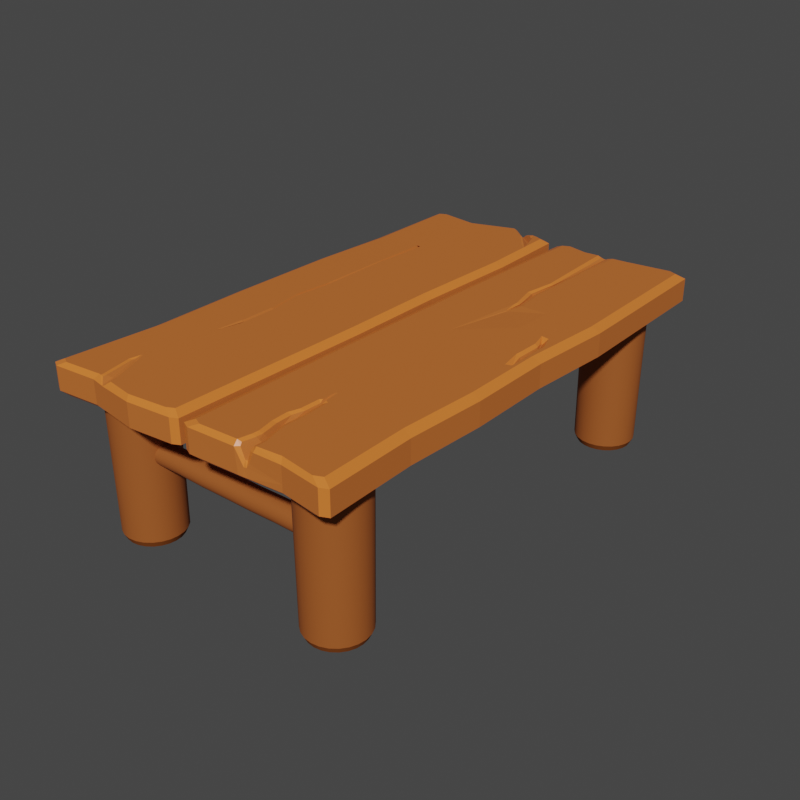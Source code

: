 # Source: smallTable.blend  (saved by Blender 4.2.66; exported with 4.5.12 LTS)
import bpy
from mathutils import Matrix  # noqa: F401  (used for matrix-valued properties, if any)

bpy.ops.wm.read_factory_settings(use_empty=True)
scene = bpy.context.scene
scene.name = 'Scene'

# ---- collections
col_draft = bpy.data.collections.new('Draft'); scene.collection.children.link(col_draft)
col_x = bpy.data.collections.new('Столешница'); col_draft.children.link(col_x)
col_x_1 = bpy.data.collections.new('Ножки'); col_draft.children.link(col_x_1)
col_x_2 = bpy.data.collections.new('Таблички'); col_draft.children.link(col_x_2)
col_1 = bpy.data.collections.new('Табличка 1'); col_x_2.children.link(col_1)
col_2 = bpy.data.collections.new('Табличка 2'); col_x_2.children.link(col_2)
col_x_3 = bpy.data.collections.new('Цветы'); col_draft.children.link(col_x_3)
col_1_1 = bpy.data.collections.new('Тюльпан 1'); col_x_3.children.link(col_1_1)
col_x_4 = bpy.data.collections.new('Тюльпаны'); col_1_1.children.link(col_x_4)
col_x_5 = bpy.data.collections.new('Трава'); col_1_1.children.link(col_x_5)
col_2_1 = bpy.data.collections.new('Тюльпан 2'); col_x_3.children.link(col_2_1)
col_x_6 = bpy.data.collections.new('Тюльпан Ж'); col_2_1.children.link(col_x_6)
col_2_2 = bpy.data.collections.new('Трава 2'); col_2_1.children.link(col_2_2)
col_1_2 = bpy.data.collections.new('Цветы 1'); col_x_3.children.link(col_1_2)
col_x_7 = bpy.data.collections.new('Цветы Г'); col_1_2.children.link(col_x_7)
col_x_8 = bpy.data.collections.new('Трава Г'); col_1_2.children.link(col_x_8)
col_x_9 = bpy.data.collections.new('Вёдра'); col_draft.children.link(col_x_9)
col_1_3 = bpy.data.collections.new('Ведро 1'); col_x_9.children.link(col_1_3)
col_2_3 = bpy.data.collections.new('Ведро 2'); col_x_9.children.link(col_2_3)
col_3 = bpy.data.collections.new('Ведро 3'); col_x_9.children.link(col_3)

# ---- materials (node trees are filled in below, after node groups)
mat_x = bpy.data.materials.new('Столещница')
mat_x_1 = bpy.data.materials.new('Фаска Столешница')
mat_x_2 = bpy.data.materials.new('Ножки')
mat_material = bpy.data.materials.new('Material')

# ---- node groups
ng_auto_smooth = bpy.data.node_groups.new('Auto Smooth', 'GeometryNodeTree')
_s = ng_auto_smooth.interface.new_socket(name='Geometry', in_out='OUTPUT', socket_type='NodeSocketGeometry')
_s = ng_auto_smooth.interface.new_socket(name='Geometry', in_out='INPUT', socket_type='NodeSocketGeometry')
_s = ng_auto_smooth.interface.new_socket(name='Angle', in_out='INPUT', socket_type='NodeSocketFloat')
_s.subtype = 'ANGLE'
_s.min_value = 0.0
_s.max_value = 3.142
ng_auto_smooth.is_modifier = True
_N = ng_auto_smooth.nodes; _L = ng_auto_smooth.links
n0 = _N.new('NodeGroupOutput'); n0.name = 'Group Output'; n0.location = (480, -100)
n1 = _N.new('NodeGroupInput'); n1.name = 'Group Input'; n1.location = (-420, -300)
n2 = _N.new('NodeGroupInput'); n2.name = 'Group Input.001'; n2.location = (-60, -100)
n3 = _N.new('GeometryNodeSetShadeSmooth'); n3.name = 'Set Shade Smooth'; n3.location = (120, -100)
n3.domain = 'EDGE'
n4 = _N.new('GeometryNodeSetShadeSmooth'); n4.name = 'Set Shade Smooth.001'; n4.location = (300, -100)
n5 = _N.new('GeometryNodeInputMeshEdgeAngle'); n5.name = 'Edge Angle'; n5.location = (-420, -220)
n6 = _N.new('GeometryNodeInputEdgeSmooth'); n6.name = 'Is Edge Smooth'; n6.location = (-60, -160)
n7 = _N.new('GeometryNodeInputShadeSmooth'); n7.name = 'Is Face Smooth'; n7.location = (-240, -340)
n8 = _N.new('FunctionNodeBooleanMath'); n8.name = 'Boolean Math'; n8.location = (-60, -220)
n9 = _N.new('FunctionNodeCompare'); n9.name = 'Compare'; n9.location = (-240, -180)
n9.operation = 'LESS_EQUAL'
_L.new(n5.outputs[0], n9.inputs[0])
_L.new(n4.outputs[0], n0.inputs[0])
_L.new(n1.outputs[1], n9.inputs[1])
_L.new(n9.outputs[0], n8.inputs[0])
_L.new(n7.outputs[0], n8.inputs[1])
_L.new(n2.outputs[0], n3.inputs[0])
_L.new(n6.outputs[0], n3.inputs[1])
_L.new(n3.outputs[0], n4.inputs[0])
_L.new(n8.outputs[0], n3.inputs[2])
n0.is_active_output = True

# ---- material node trees
mat_x.use_nodes = True; mat_x.node_tree.nodes.clear()
_N = mat_x.node_tree.nodes; _L = mat_x.node_tree.links
n0 = _N.new('ShaderNodeBsdfPrincipled'); n0.name = 'Principled BSDF'; n0.location = (10, 300)
n0.distribution = 'GGX'
n0.subsurface_method = 'BURLEY'
n0.inputs[0].default_value = (0.5583, 0.1441, 0.02519, 1.0)
n0.inputs[2].default_value = 0.8034
n0.inputs[3].default_value = 1.45
n0.inputs[13].default_value = 0.406
n0.inputs[27].default_value = (0.0, 0.0, 0.0, 1.0)
n0.inputs[28].default_value = 1.0
n1 = _N.new('ShaderNodeOutputMaterial'); n1.name = 'Material Output'; n1.location = (300, 300)
_L.new(n0.outputs[0], n1.inputs[0])
n1.is_active_output = True
mat_x_1.use_nodes = True; mat_x_1.node_tree.nodes.clear()
_N = mat_x_1.node_tree.nodes; _L = mat_x_1.node_tree.links
n0 = _N.new('ShaderNodeBsdfPrincipled'); n0.name = 'Principled BSDF'; n0.location = (10, 300)
n0.distribution = 'GGX'
n0.subsurface_method = 'BURLEY'
n0.inputs[0].default_value = (0.7743, 0.1966, 0.03293, 1.0)
n0.inputs[2].default_value = 0.3718
n0.inputs[3].default_value = 1.45
n0.inputs[13].default_value = 0.6197
n0.inputs[27].default_value = (0.0, 0.0, 0.0, 1.0)
n0.inputs[28].default_value = 1.0
n1 = _N.new('ShaderNodeOutputMaterial'); n1.name = 'Material Output'; n1.location = (300, 300)
_L.new(n0.outputs[0], n1.inputs[0])
n1.is_active_output = True
mat_x_2.use_nodes = True; mat_x_2.node_tree.nodes.clear()
_N = mat_x_2.node_tree.nodes; _L = mat_x_2.node_tree.links
n0 = _N.new('ShaderNodeBsdfPrincipled'); n0.name = 'Principled BSDF'; n0.location = (10, 300)
n0.distribution = 'GGX'
n0.subsurface_method = 'BURLEY'
n0.inputs[0].default_value = (0.3419, 0.09084, 0.01681, 1.0)
n0.inputs[2].default_value = 0.8077
n0.inputs[3].default_value = 1.45
n0.inputs[13].default_value = 0.3333
n0.inputs[27].default_value = (0.0, 0.0, 0.0, 1.0)
n0.inputs[28].default_value = 1.0
n1 = _N.new('ShaderNodeOutputMaterial'); n1.name = 'Material Output'; n1.location = (300, 300)
_L.new(n0.outputs[0], n1.inputs[0])
n1.is_active_output = True
mat_material.use_nodes = True; mat_material.node_tree.nodes.clear()
_N = mat_material.node_tree.nodes; _L = mat_material.node_tree.links
n0 = _N.new('ShaderNodeBsdfPrincipled'); n0.name = 'Principled BSDF'; n0.location = (10, 300)
n0.distribution = 'GGX'
n0.subsurface_method = 'RANDOM_WALK_SKIN'
n0.inputs[0].default_value = (0.2202, 0.06037, 0.01199, 1.0)
n0.inputs[2].default_value = 1.0
n0.inputs[3].default_value = 1.45
n0.inputs[13].default_value = 0.07692
n0.inputs[27].default_value = (0.0, 0.0, 0.0, 1.0)
n0.inputs[28].default_value = 1.0
n1 = _N.new('ShaderNodeOutputMaterial'); n1.name = 'Material Output'; n1.location = (300, 300)
_L.new(n0.outputs[0], n1.inputs[0])
n1.is_active_output = True

# ---- world
world_world = bpy.data.worlds.new('World'); scene.world = world_world
world_world.use_nodes = True; world_world.node_tree.nodes.clear()
_N = world_world.node_tree.nodes; _L = world_world.node_tree.links
n0 = _N.new('ShaderNodeOutputWorld'); n0.name = 'World Output'; n0.location = (300, 300)
n1 = _N.new('ShaderNodeBackground'); n1.name = 'Background'; n1.location = (10, 300)
n1.inputs[0].default_value = (0.05088, 0.05088, 0.05088, 1.0)
_L.new(n1.outputs[0], n0.inputs[0])
n0.is_active_output = True
world_world.color = (0.05088, 0.05088, 0.05088)
world_world.use_sun_shadow = False
world_world.sun_shadow_jitter_overblur = 0.0

# ---- meshes
me_cube_004 = bpy.data.meshes.new('Cube.004')
me_cube_004.from_pydata([(0.118, 1.26, -0.07499), (-0.118, 1.19, -0.07499), (-0.1322, 1.212, -0.05499), (0.1322, 1.281, -0.05499), (-0.118, 1.19, 0.07499), (0.118, 1.26, 0.07499), (-0.1322, 1.212, 0.05499), (-0.118, -1.202, -0.07499), (0.118, -1.239, -0.07499), (0.1322, -1.26, -0.05499), (-0.1322, -1.223, -0.05499), (0.118, -1.239, 0.07499), (-0.118, -1.202, 0.07499), (-0.1322, -1.223, 0.05499), (0.1322, -1.26, 0.05499), (-0.3478, 0.746, -0.07523), (-0.3615, 0.3054, -0.07502), (-0.3496, -0.244, -0.07499), (-0.3254, -0.7319, -0.07499), (-0.3681, -0.7446, -0.05499), (-0.3924, -0.2482, -0.05499), (-0.4042, 0.3102, -0.0548), (-0.3905, 0.7548, -0.05343), (-0.3254, -0.7319, 0.07499), (-0.3496, -0.244, 0.07499), (-0.3615, 0.3019, 0.07468), (-0.3478, 0.718, 0.07241), (-0.3905, 0.7343, 0.05484), (-0.4042, 0.3077, 0.05497), (-0.3924, -0.2482, 0.05499), (-0.3681, -0.7446, 0.05499), (0.3539, -0.7319, -0.07499), (0.3539, -0.244, -0.07499), (0.3432, 0.244, -0.07499), (0.3517, 0.7796, -0.07499), (0.3944, 0.7932, -0.05499), (0.3859, 0.2482, -0.05499), (0.3966, -0.2482, -0.05499), (0.3966, -0.7446, -0.05499), (0.3517, 0.7796, 0.07499), (0.3432, 0.244, 0.07499), (0.3539, -0.244, 0.07499), (0.3539, -0.7319, 0.07499), (0.3966, -0.7446, 0.05499), (0.3966, -0.2482, 0.05499), (0.3859, 0.2482, 0.05499), (0.3944, 0.7932, 0.05499), (-0.118, 0.7319, -0.07499), (-0.118, 0.244, -0.07499), (-0.118, -0.244, -0.07499), (-0.118, -0.7319, -0.07499), (0.118, 0.7319, -0.07499), (0.118, 0.244, -0.07499), (0.118, -0.244, -0.07499), (0.118, -0.7319, -0.07499), (0.118, 0.7319, 0.07499), (0.118, 0.244, 0.07499), (0.118, -0.244, 0.07499), (0.118, -0.7319, 0.07499), (-0.118, 0.7319, 0.07499), (-0.118, 0.244, 0.07499), (-0.118, -0.244, 0.07499), (-0.118, -0.7319, 0.07499), (-0.318, -1.22, -0.07499), (-0.3529, -1.202, -0.07499), (-0.3608, -1.241, -0.05499), (-0.3956, -1.223, -0.05499), (-0.3529, -1.202, 0.07499), (-0.318, -1.22, 0.07499), (-0.3956, -1.223, 0.05499), (-0.3608, -1.241, 0.05499), (-0.362, 1.209, -0.075), (-0.326, 1.225, -0.07499), (-0.4048, 1.23, -0.05494), (-0.369, 1.247, -0.05499), (-0.326, 1.225, 0.07499), (-0.3621, 1.209, 0.0749), (-0.369, 1.247, 0.05499), (-0.4048, 1.23, 0.05499), (0.3539, -1.202, -0.07499), (0.3176, -1.219, -0.07499), (0.3966, -1.223, -0.05499), (0.3605, -1.24, -0.05499), (0.3176, -1.219, 0.07499), (0.3539, -1.202, 0.07499), (0.3605, -1.24, 0.05499), (0.3966, -1.223, 0.05499), (0.2942, 1.223, -0.07499), (0.3312, 1.206, -0.07499), (0.3372, 1.244, -0.05499), (0.3739, 1.227, -0.05499), (0.3312, 1.206, 0.07499), (0.2942, 1.223, 0.07499), (0.3739, 1.227, 0.05499), (0.3372, 1.244, 0.05499), (0.3342, 1.067, 0.07195), (0.2775, 1.176, 0.04871), (0.1819, 1.265, 0.0369), (0.1723, 1.259, 0.03652), (0.2694, 1.171, 0.04839), (0.3283, 1.064, 0.07171), (0.131, 1.28, 0.05509), (-0.07723, -1.17, 0.05822), (-0.06607, -1.168, 0.05822), (-0.1311, -1.03, 0.06872), (-0.1208, -1.028, 0.06872), (-0.1132, 0.8236, 0.0554), (-0.104, 0.8236, 0.0554), (-0.1111, 0.45, 0.07228), (-0.1018, 0.07647, 0.0695), (-0.07932, -0.2971, 0.06158), (-0.06962, -0.2971, 0.06158), (-0.09225, 0.07647, 0.0695), (-0.1041, 0.45, 0.07228), (-0.07086, -0.4865, 0.05939), (-0.06464, -0.4865, 0.05939), (-0.1174, -0.1103, 0.06618), (-0.1078, -0.1103, 0.06618), (-0.1124, 0.438, 0.07499), (-0.118, 0.7061, 0.07499), (-0.112, 0.4447, 0.07499), (-0.09205, 0.6851, 0.07499), (-0.09448, 0.7268, 0.07499), (-0.1025, 0.4311, 0.07499), (-0.1021, 0.438, 0.07499), (-0.118, 0.7268, 0.07499), (-0.1084, 0.244, 0.07499), (-0.09605, 0.244, 0.07499), (-0.1048, 0.07363, 0.07499), (-0.1042, 0.06046, 0.07499), (-0.118, -0.09836, 0.07499), (-0.08972, 0.05367, 0.07499), (-0.08975, 0.06046, 0.07499), (-0.1025, -0.1291, 0.07499), (-0.1024, -0.1396, 0.07499), (-0.118, -0.1387, 0.07499), (-0.09823, -0.244, 0.07499), (-0.08129, -0.244, 0.07499), (-0.08617, -0.6291, 0.07499), (-0.09179, -0.6291, 0.07499), (-0.08778, -0.3154, 0.07499), (-0.08768, -0.3002, 0.07499), (-0.06213, -0.514, 0.07499), (-0.06215, -0.4964, 0.07499), (-0.06679, -0.3307, 0.07499), (-0.08519, -0.4964, 0.07499), (-0.08176, -0.4791, 0.07499), (-0.06681, -0.3153, 0.07499), (-0.1184, 0.7268, 0.07499), (-0.1198, -0.1291, 0.07499), (-0.1197, -0.1187, 0.07499), (-0.1438, -1.044, 0.07499), (-0.1332, -1.035, 0.07091), (-0.1349, -0.9887, 0.07499), (-0.1324, -1.016, 0.07088), (-0.1224, -1.012, 0.07117), (-0.1249, -0.9869, 0.07499), (-0.1064, -1.204, 0.07499), (-0.02364, -1.217, 0.07499), (-0.1158, -1.032, 0.07116), (-0.1085, -1.02, 0.07499), (-0.1065, -1.196, 0.07499), (-0.09502, -1.189, 0.07128), (-0.03514, -1.177, 0.07499), (-0.04631, -1.18, 0.07079), (-0.06779, -1.227, 0.05196), (-0.06692, -1.232, 0.05138), (-0.05718, -1.234, 0.05106), (-0.05787, -1.228, 0.05161), (-0.1064, -1.204, 0.07499), (-0.09483, -1.203, 0.07128), (-0.03654, -1.214, 0.07087), (-0.02415, -1.217, 0.07481), (0.3342, 1.067, 0.07195), (0.3387, 1.05, 0.07499), (0.3379, 1.066, 0.07499), (0.336, 1.066, 0.07499), (0.1249, 1.271, 0.06428), (0.1322, 1.281, 0.05389), (0.1237, 1.279, 0.05499), (0.131, 1.281, 0.05499), (0.1322, 1.281, 0.04494), (0.1282, 1.259, 0.07406), (0.1436, 1.256, 0.06924), (0.2483, 1.228, 0.06853), (0.2648, 1.229, 0.07499), (0.1398, 1.264, 0.06331), (0.1265, 1.263, 0.07132), (0.1633, 1.275, 0.02475), (0.1683, 1.268, 0.03442), (0.1815, 1.272, 0.02795), (0.1816, 1.265, 0.03676), (0.2077, 1.267, 0.05463), (0.1969, 1.264, 0.04942), (0.1821, 1.265, 0.03747), (0.1869, 1.271, 0.03529), (0.333, 1.045, 0.07499), (0.3281, 1.064, 0.07159), (0.3163, 1.062, 0.075), (0.3295, 1.063, 0.07112), (0.3337, 1.073, 0.07499), (0.3342, 1.067, 0.07195), (0.2124, 1.188, 0.07434), (0.2313, 1.182, 0.07125), (0.2809, 1.212, 0.07499), (0.2753, 1.2, 0.06851)], [(178, 101)], [(66, 69, 30, 19), (82, 85, 14, 9), (71, 15, 22, 73), (74, 77, 6, 2), (90, 93, 46, 35), (63, 7, 10, 65), (75, 4, 6, 77), (1, 47, 15, 71, 72), (200, 176, 175, 91, 92, 185, 204), (88, 34, 51, 0, 87), (83, 11, 14, 85), (54, 31, 79, 80, 8), (38, 43, 86, 81), (18, 64, 66, 19), (50, 54, 8, 7), (87, 0, 3, 89), (168, 171, 164, 103), (159, 105, 103, 164), (10, 13, 70, 65), (7, 8, 9, 10), (79, 31, 38, 81), (185, 92, 94, 192), (34, 88, 90, 35), (0, 1, 2, 3), (26, 59, 4, 75, 76), (180, 178, 186, 98, 189), (42, 84, 86, 43), (168, 103, 102, 165), (84, 42, 58, 11, 83), (162, 170, 165, 102), (5, 4, 59, 55), (119, 60, 126, 118, 120), (127, 56, 55, 59, 125, 122, 121, 124, 123), (126, 60, 130, 129, 128), (135, 61, 136), (137, 57, 56, 127, 132, 131, 133, 134), (136, 61, 62, 58, 57, 137, 147, 144, 143, 142, 138, 139, 145, 146, 140, 141), (194, 97, 96, 205, 184, 193), (192, 94, 89, 3, 181, 188, 190, 195), (39, 55, 56, 40), (40, 56, 57, 41), (41, 57, 58, 42), (1, 0, 51, 47), (47, 51, 52, 48), (48, 52, 53, 49), (49, 53, 54, 50), (22, 27, 78, 73), (15, 47, 48, 16), (16, 48, 49, 17), (17, 49, 50, 18), (183, 203, 99, 98, 186), (51, 34, 33, 52), (52, 33, 32, 53), (53, 32, 31, 54), (39, 40, 45, 46), (40, 41, 44, 45), (41, 42, 43, 44), (8, 80, 82, 9), (31, 32, 37, 38), (32, 33, 36, 37), (33, 34, 35, 36), (12, 68, 70, 13), (23, 24, 29, 30), (24, 25, 28, 29), (25, 26, 27, 28), (1, 72, 74, 2), (15, 16, 21, 22), (16, 17, 20, 21), (17, 18, 19, 20), (67, 23, 30, 69), (19, 30, 29, 20), (20, 29, 28, 21), (21, 28, 27, 22), (26, 76, 78, 27), (125, 59, 26, 25, 60, 119, 148), (25, 24, 61, 135, 149, 150, 130, 60), (61, 24, 23, 62), (6, 4, 5, 177, 179), (173, 95, 100, 197), (35, 46, 45, 36), (36, 45, 44, 37), (37, 44, 43, 38), (74, 72, 71, 73), (63, 65, 66, 64), (70, 68, 67, 69), (75, 77, 78, 76), (90, 88, 87, 89), (91, 93, 94, 92), (82, 80, 79, 81), (83, 85, 86, 84), (65, 70, 69, 66), (77, 74, 73, 78), (81, 86, 85, 82), (93, 90, 89, 94), (7, 63, 64, 18, 50), (202, 182, 5, 55, 39, 174, 196, 198), (177, 5, 187), (194, 191, 97), (39, 46, 93, 91, 175, 174), (99, 100, 95, 96), (98, 99, 96, 97), (199, 100, 99, 203), (205, 96, 95, 201), (187, 5, 182), (100, 199, 197), (98, 97, 191, 189), (163, 158, 11, 58, 62, 160), (169, 170, 162, 161, 157), (104, 102, 103, 105), (167, 14, 11, 158, 172), (104, 105, 155, 156, 153, 154), (152, 104, 154), (166, 13, 10, 9, 14, 167), (155, 105, 159), (120, 118, 108, 106, 148, 119), (148, 106, 107, 122, 125), (143, 115, 138, 142), (114, 139, 138, 115), (106, 108, 113, 107), (108, 109, 112, 113), (116, 110, 111, 117), (122, 107, 113, 124, 121), (124, 113, 112, 132, 127, 123), (133, 117, 111, 147, 137, 134), (114, 110, 140, 146, 145), (150, 149, 116, 109, 129, 130), (128, 129, 109, 108, 118, 126), (114, 145, 139), (110, 114, 115, 111), (147, 111, 115, 143, 144), (141, 140, 110, 116, 149, 135, 136), (132, 112, 117, 133, 131), (109, 116, 117, 112), (162, 102, 104, 152), (155, 159, 160, 156), (151, 161, 162, 152), (159, 164, 163, 160), (158, 163, 164, 171, 172), (152, 154, 153, 151), (12, 157, 161, 151, 153, 156, 160, 62, 23, 67, 68), (167, 168, 165, 166), (165, 170, 169, 166), (167, 172, 171, 168), (12, 13, 166, 169, 157), (179, 178, 180, 181, 3, 2, 6), (173, 174, 175, 176), (177, 178, 179), (185, 192, 193, 184), (180, 189, 188, 181), (191, 194, 195, 190), (183, 186, 187, 182), (192, 195, 194, 193), (173, 197, 196, 174), (199, 203, 202, 198), (189, 191, 190, 188), (197, 199, 198, 196), (200, 204, 205, 201), (184, 205, 204, 185), (182, 202, 203, 183), (177, 187, 186, 178), (200, 201, 95, 173, 176)])
me_cube_004.polygons.foreach_set('material_index', [0, 0, 1, 0, 0, 1, 1, 0, 0, 0, 1, 0, 0, 1, 0, 1, 0, 0, 0, 1, 1, 1, 1, 1, 0, 0, 1, 0, 0, 0, 0, 0, 0, 0, 0, 0, 0, 0, 0, 0, 0, 0, 0, 0, 0, 0, 0, 0, 0, 0, 0, 0, 0, 0, 1, 1, 1, 1, 1, 1, 1, 1, 1, 1, 1, 1, 1, 1, 1, 1, 0, 0, 0, 1, 0, 0, 0, 1, 0, 0, 0, 0, 1, 1, 1, 1, 1, 1, 1, 1, 1, 1, 1, 1, 0, 0, 1, 0, 1, 0, 0, 0, 0, 1, 0, 0, 0, 1, 0, 1, 0, 0, 0, 0, 0, 0, 0, 0, 0, 0, 0, 0, 0, 0, 0, 0, 0, 0, 0, 0, 0, 0, 0, 0, 1, 1, 1, 1, 1, 0, 1, 1, 1, 1, 0, 1, 1, 1, 1, 1, 1, 1, 1, 1, 1, 1, 1, 1, 1, 1, 0])
_uv = me_cube_004.uv_layers.new(name='UVMap')
_uv.uv.foreach_set('vector', [0.4083, 0.001801, 0.5917, 0.001801, 0.5917, 0.05, 0.4083, 0.05, 0.4083, 0.7614, 0.5917, 0.7614, 0.5917, 0.8333, 0.4083, 0.8333, 0.1385, 0.504, 0.1385, 0.5513, 0.125, 0.55, 0.125, 0.5018, 0.4083, 0.2611, 0.5917, 0.2611, 0.5917, 0.3333, 0.4083, 0.3333, 0.4083, 0.5018, 0.5917, 0.5018, 0.5917, 0.5451, 0.4083, 0.5451, 0.1498, 0.7479, 0.2128, 0.7479, 0.2083, 0.75, 0.1363, 0.75, 0.8504, 0.5021, 0.7872, 0.5021, 0.7917, 0.5, 0.8639, 0.5, 0.2128, 0.5021, 0.2128, 0.5513, 0.1385, 0.5513, 0.1385, 0.504, 0.1496, 0.5021, 0.6393, 0.5174, 0.6389, 0.5178, 0.6385, 0.5174, 0.6385, 0.5039, 0.6511, 0.5021, 0.6614, 0.5021, 0.6539, 0.5045, 0.3615, 0.5039, 0.3615, 0.5465, 0.2872, 0.5513, 0.2872, 0.5021, 0.3489, 0.5021, 0.6499, 0.7479, 0.7128, 0.7479, 0.7083, 0.75, 0.6364, 0.75, 0.2872, 0.6987, 0.3615, 0.6987, 0.3615, 0.7461, 0.3501, 0.7479, 0.2872, 0.7479, 0.4083, 0.7, 0.5917, 0.7, 0.5917, 0.7482, 0.4083, 0.7482, 0.1385, 0.6987, 0.1385, 0.7461, 0.125, 0.7482, 0.125, 0.7, 0.2128, 0.6987, 0.2872, 0.6987, 0.2872, 0.7479, 0.2128, 0.7479, 0.3489, 0.5021, 0.2872, 0.5021, 0.2917, 0.5, 0.3626, 0.5, 0.3811, 0.6978, 0.3937, 0.6932, 0.3887, 0.6875, 0.375, 0.6875, 0.3778, 0.6562, 0.375, 0.6562, 0.375, 0.6875, 0.3887, 0.6875, 0.4083, 0.9167, 0.5917, 0.9167, 0.5917, 0.9887, 0.4083, 0.9887, 0.2128, 0.7479, 0.2872, 0.7479, 0.2917, 0.75, 0.2083, 0.75, 0.3615, 0.7461, 0.3615, 0.6987, 0.4083, 0.7, 0.4083, 0.7482, 0.6614, 0.5021, 0.6511, 0.5021, 0.6374, 0.5, 0.6821, 0.5, 0.3615, 0.5465, 0.3615, 0.5039, 0.4083, 0.5018, 0.4083, 0.5451, 0.2872, 0.5021, 0.2128, 0.5021, 0.2083, 0.5, 0.2917, 0.5, 0.8615, 0.5513, 0.7872, 0.5513, 0.7872, 0.5021, 0.8504, 0.5021, 0.8615, 0.5039, 0.4094, 0.6951, 0.4055, 0.6974, 0.4044, 0.6875, 0.375, 0.6875, 0.375, 0.6924, 0.6385, 0.6987, 0.6385, 0.7461, 0.5917, 0.7482, 0.5917, 0.7, 0.375, 0.699, 0.375, 0.6875, 0.125, 0.6875, 0.125, 0.6984, 0.6385, 0.7461, 0.6385, 0.6987, 0.7128, 0.6987, 0.7128, 0.7479, 0.6499, 0.7479, 0.3893, 0.0625, 0.3907, 0.06018, 0.375, 0.05158, 0.375, 0.0625, 0.7128, 0.5021, 0.7872, 0.5021, 0.7872, 0.5513, 0.7128, 0.5513, 0.7872, 0.5539, 0.7872, 0.6004, 0.7842, 0.6004, 0.7854, 0.5809, 0.7853, 0.5802, 0.7803, 0.6004, 0.7128, 0.6004, 0.7128, 0.5513, 0.7872, 0.5513, 0.7872, 0.5518, 0.7798, 0.5518, 0.779, 0.556, 0.7822, 0.5809, 0.7823, 0.5816, 0.7842, 0.6004, 0.7872, 0.6004, 0.7872, 0.6349, 0.7828, 0.6189, 0.783, 0.6176, 0.7872, 0.639, 0.7872, 0.6496, 0.781, 0.6496, 0.7756, 0.6496, 0.7128, 0.6496, 0.7128, 0.6004, 0.7803, 0.6004, 0.7783, 0.6189, 0.7783, 0.6196, 0.7823, 0.638, 0.7823, 0.6391, 0.781, 0.6496, 0.7872, 0.6496, 0.7872, 0.6987, 0.7128, 0.6987, 0.7128, 0.6496, 0.7756, 0.6496, 0.7711, 0.6568, 0.771, 0.6583, 0.7696, 0.675, 0.7696, 0.6768, 0.7772, 0.6884, 0.7789, 0.6884, 0.7768, 0.675, 0.7758, 0.6733, 0.7777, 0.6568, 0.7776, 0.6552, 0.3756, 0.0625, 0.375, 0.0625, 0.375, 0.125, 0.3951, 0.125, 0.3931, 0.09317, 0.384, 0.07011, 0.5917, 0.4429, 0.5917, 0.4876, 0.4083, 0.4876, 0.4083, 0.4167, 0.5749, 0.4167, 0.5413, 0.4274, 0.5467, 0.4337, 0.5589, 0.4356, 0.6385, 0.5465, 0.7128, 0.5513, 0.7128, 0.6004, 0.6385, 0.6004, 0.6385, 0.6004, 0.7128, 0.6004, 0.7128, 0.6496, 0.6385, 0.6496, 0.6385, 0.6496, 0.7128, 0.6496, 0.7128, 0.6987, 0.6385, 0.6987, 0.2128, 0.5021, 0.2872, 0.5021, 0.2872, 0.5513, 0.2128, 0.5513, 0.2128, 0.5513, 0.2872, 0.5513, 0.2872, 0.6004, 0.2128, 0.6004, 0.2128, 0.6004, 0.2872, 0.6004, 0.2872, 0.6496, 0.2128, 0.6496, 0.2128, 0.6496, 0.2872, 0.6496, 0.2872, 0.6987, 0.2128, 0.6987, 0.4083, 0.2, 0.5917, 0.2, 0.5917, 0.2483, 0.4083, 0.2482, 0.1385, 0.5513, 0.2128, 0.5513, 0.2128, 0.6004, 0.1385, 0.5944, 0.1385, 0.5944, 0.2128, 0.6004, 0.2128, 0.6496, 0.1385, 0.6496, 0.1385, 0.6496, 0.2128, 0.6496, 0.2128, 0.6987, 0.1385, 0.6987, 0.4053, 0.68, 0.3997, 0.625, 0.375, 0.625, 0.375, 0.6875, 0.4044, 0.6875, 0.2872, 0.5513, 0.3615, 0.5465, 0.3615, 0.6004, 0.2872, 0.6004, 0.2872, 0.6004, 0.3615, 0.6004, 0.3615, 0.6496, 0.2872, 0.6496, 0.2872, 0.6496, 0.3615, 0.6496, 0.3615, 0.6987, 0.2872, 0.6987, 0.6385, 0.5465, 0.6385, 0.6004, 0.5917, 0.6, 0.5917, 0.5451, 0.6385, 0.6004, 0.6385, 0.6496, 0.5917, 0.65, 0.5917, 0.6, 0.6385, 0.6496, 0.6385, 0.6987, 0.5917, 0.7, 0.5917, 0.65, 0.2872, 0.7479, 0.3501, 0.7479, 0.3636, 0.75, 0.2917, 0.75, 0.3615, 0.6987, 0.3615, 0.6496, 0.4083, 0.65, 0.4083, 0.7, 0.3615, 0.6496, 0.3615, 0.6004, 0.4083, 0.6, 0.4083, 0.65, 0.3615, 0.6004, 0.3615, 0.5465, 0.4083, 0.5451, 0.4083, 0.6, 0.7872, 0.7479, 0.8502, 0.7479, 0.8637, 0.75, 0.7917, 0.75, 0.8615, 0.6987, 0.8615, 0.6496, 0.875, 0.65, 0.875, 0.7, 0.8615, 0.6496, 0.8615, 0.5944, 0.875, 0.5939, 0.875, 0.65, 0.8615, 0.5944, 0.8615, 0.5513, 0.875, 0.55, 0.875, 0.5939, 0.2128, 0.5021, 0.1496, 0.5021, 0.1361, 0.5, 0.2083, 0.5, 0.1385, 0.5513, 0.1385, 0.5944, 0.125, 0.5939, 0.125, 0.55, 0.1385, 0.5944, 0.1385, 0.6496, 0.125, 0.65, 0.125, 0.5939, 0.1385, 0.6496, 0.1385, 0.6987, 0.125, 0.7, 0.125, 0.65, 0.8615, 0.7461, 0.8615, 0.6987, 0.875, 0.7, 0.875, 0.7482, 0.4083, 0.05, 0.5917, 0.05, 0.5917, 0.1, 0.4083, 0.1, 0.4083, 0.1, 0.5917, 0.1, 0.5917, 0.1561, 0.4083, 0.1561, 0.4083, 0.1561, 0.5917, 0.1561, 0.5917, 0.2, 0.4083, 0.2, 0.8615, 0.5513, 0.8615, 0.5039, 0.875, 0.5017, 0.875, 0.55, 0.7872, 0.5518, 0.7872, 0.5513, 0.8615, 0.5513, 0.8615, 0.5944, 0.7872, 0.6004, 0.7872, 0.5539, 0.7873, 0.5518, 0.8615, 0.5944, 0.8615, 0.6496, 0.7872, 0.6496, 0.7872, 0.639, 0.7877, 0.638, 0.7877, 0.637, 0.7872, 0.6349, 0.7872, 0.6004, 0.7872, 0.6496, 0.8615, 0.6496, 0.8615, 0.6987, 0.7872, 0.6987, 0.7917, 0.5, 0.7872, 0.5021, 0.7128, 0.5021, 0.7106, 0.501, 0.711, 0.5, 0.125, 0.5625, 0.125, 0.5625, 0.375, 0.5625, 0.3762, 0.5627, 0.4083, 0.5451, 0.5917, 0.5451, 0.5917, 0.6, 0.4083, 0.6, 0.4083, 0.6, 0.5917, 0.6, 0.5917, 0.65, 0.4083, 0.65, 0.4083, 0.65, 0.5917, 0.65, 0.5917, 0.7, 0.4083, 0.7, 0.1361, 0.5, 0.1496, 0.5021, 0.1385, 0.504, 0.125, 0.5018, 0.1498, 0.7479, 0.1363, 0.75, 0.125, 0.7482, 0.1385, 0.7461, 0.8637, 0.75, 0.8502, 0.7479, 0.8615, 0.7461, 0.875, 0.7482, 0.8504, 0.5021, 0.8639, 0.5, 0.875, 0.5017, 0.8615, 0.5039, 0.3714, 0.5006, 0.3615, 0.5021, 0.3489, 0.5021, 0.3626, 0.5, 0.6385, 0.5021, 0.6286, 0.5006, 0.6374, 0.5, 0.6511, 0.5021, 0.3636, 0.75, 0.3501, 0.7479, 0.3615, 0.7479, 0.3712, 0.7494, 0.6499, 0.7479, 0.6364, 0.75, 0.6288, 0.7494, 0.6385, 0.7479, 0.4083, 0.0, 0.5917, 0.0, 0.5917, 0.001801, 0.4083, 0.001801, 0.5917, 0.2611, 0.4083, 0.2611, 0.4083, 0.2482, 0.5917, 0.2483, 0.4083, 0.7482, 0.5917, 0.7482, 0.5917, 0.7614, 0.4083, 0.7614, 0.5917, 0.5018, 0.4083, 0.5018, 0.4083, 0.4876, 0.5917, 0.4876, 0.2128, 0.7479, 0.1498, 0.7479, 0.1385, 0.7461, 0.1385, 0.6987, 0.2128, 0.6987, 0.6872, 0.5059, 0.7088, 0.5021, 0.7128, 0.5021, 0.7128, 0.5513, 0.6385, 0.5465, 0.6385, 0.5195, 0.6405, 0.52, 0.6469, 0.5182, 0.7108, 0.5012, 0.7128, 0.5021, 0.7099, 0.5017, 0.3756, 0.0625, 0.375, 0.06217, 0.375, 0.0625, 0.6385, 0.5465, 0.5917, 0.5451, 0.5917, 0.5018, 0.6385, 0.5039, 0.6385, 0.5178, 0.6385, 0.5195, 0.375, 0.625, 0.375, 0.5625, 0.125, 0.5625, 0.125, 0.625, 0.375, 0.6875, 0.375, 0.625, 0.125, 0.625, 0.125, 0.6875, 0.3743, 0.5624, 0.375, 0.5625, 0.375, 0.625, 0.3997, 0.625, 0.3951, 0.125, 0.375, 0.125, 0.375, 0.1875, 0.375, 0.1875, 0.7099, 0.5017, 0.7128, 0.5021, 0.7093, 0.502, 0.375, 0.5625, 0.3743, 0.5625, 0.375, 0.5627, 0.375, 0.6875, 0.125, 0.6875, 0.125, 0.6878, 0.375, 0.6924, 0.761, 0.7441, 0.7575, 0.7479, 0.7128, 0.7479, 0.7128, 0.6987, 0.7872, 0.6987, 0.7835, 0.7295, 0.7835, 0.7479, 0.7816, 0.747, 0.7819, 0.7452, 0.7838, 0.7462, 0.7835, 0.7479, 0.125, 0.6562, 0.125, 0.6875, 0.375, 0.6875, 0.375, 0.6562, 0.7642, 0.75, 0.7083, 0.75, 0.7128, 0.7479, 0.7581, 0.7481, 0.7583, 0.7481, 0.125, 0.6562, 0.375, 0.6562, 0.375, 0.6528, 0.375, 0.6473, 0.125, 0.6473, 0.125, 0.6532, 0.3775, 0.09375, 0.375, 0.09375, 0.375, 0.09682, 0.5917, 0.9002, 0.5917, 0.9167, 0.4083, 0.9167, 0.4083, 0.8333, 0.5917, 0.8333, 0.5851, 0.893, 0.375, 0.6528, 0.375, 0.6562, 0.3778, 0.6562, 0.3778, 0.1889, 0.3779, 0.1875, 0.375, 0.1875, 0.375, 0.25, 0.3924, 0.25, 0.3913, 0.2455, 0.3924, 0.25, 0.375, 0.25, 0.375, 0.5, 0.3924, 0.5, 0.3924, 0.2549, 0.3903, 0.7187, 0.375, 0.7187, 0.375, 0.7423, 0.3914, 0.721, 0.125, 0.7188, 0.125, 0.7423, 0.375, 0.7423, 0.375, 0.7187, 0.125, 0.5, 0.125, 0.5625, 0.375, 0.5625, 0.375, 0.5, 0.125, 0.5625, 0.125, 0.625, 0.375, 0.625, 0.375, 0.5625, 0.125, 0.6562, 0.125, 0.6875, 0.375, 0.6875, 0.375, 0.6562, 0.3924, 0.5, 0.375, 0.5, 0.375, 0.5625, 0.3779, 0.5625, 0.3941, 0.5055, 0.3779, 0.5625, 0.375, 0.5625, 0.375, 0.625, 0.3808, 0.625, 0.3785, 0.5946, 0.3773, 0.564, 0.3841, 0.6562, 0.375, 0.6562, 0.375, 0.6875, 0.3883, 0.6875, 0.3858, 0.6748, 0.3833, 0.6579, 0.375, 0.03125, 0.375, 0.0625, 0.3884, 0.0625, 0.3881, 0.03455, 0.3903, 0.03125, 0.3843, 0.09602, 0.3841, 0.09375, 0.375, 0.09375, 0.375, 0.125, 0.3808, 0.125, 0.3837, 0.0996, 0.3808, 0.1281, 0.3808, 0.125, 0.375, 0.125, 0.375, 0.1875, 0.3779, 0.1875, 0.3794, 0.1561, 0.375, 0.03125, 0.3903, 0.03125, 0.375, 0.007716, 0.125, 0.6875, 0.125, 0.7188, 0.375, 0.7187, 0.375, 0.6875, 0.3883, 0.6875, 0.375, 0.6875, 0.375, 0.7187, 0.3903, 0.7187, 0.3882, 0.6901, 0.3869, 0.06513, 0.3884, 0.0625, 0.375, 0.0625, 0.375, 0.09375, 0.3841, 0.09375, 0.3843, 0.0922, 0.3866, 0.07522, 0.3808, 0.625, 0.375, 0.625, 0.375, 0.6562, 0.3841, 0.6562, 0.3814, 0.6258, 0.125, 0.625, 0.125, 0.6562, 0.375, 0.6562, 0.375, 0.625, 0.3893, 0.0625, 0.375, 0.0625, 0.375, 0.09375, 0.3775, 0.09375, 0.7884, 0.7264, 0.7875, 0.7272, 0.7872, 0.7258, 0.7895, 0.7254, 0.796, 0.7305, 0.7838, 0.7462, 0.7822, 0.7448, 0.7938, 0.7305, 0.7833, 0.7314, 0.7634, 0.7443, 0.761, 0.7441, 0.7835, 0.7295, 0.7575, 0.7479, 0.761, 0.7441, 0.7625, 0.7449, 0.7601, 0.7475, 0.7576, 0.7479, 0.7936, 0.7297, 0.7933, 0.728, 0.7928, 0.7255, 0.796, 0.7305, 0.7872, 0.7479, 0.7835, 0.7479, 0.7838, 0.7462, 0.796, 0.7305, 0.7928, 0.7255, 0.7895, 0.7254, 0.7872, 0.7258, 0.7872, 0.6987, 0.8615, 0.6987, 0.8615, 0.7461, 0.8502, 0.7479, 0.375, 0.7, 0.375, 0.699, 0.125, 0.6984, 0.125, 0.6994, 0.7748, 0.7495, 0.7802, 0.7482, 0.7835, 0.7479, 0.7768, 0.7496, 0.7642, 0.75, 0.7583, 0.7481, 0.7616, 0.7485, 0.766, 0.7499, 0.7872, 0.7479, 0.7917, 0.75, 0.7768, 0.7496, 0.7835, 0.7479, 0.7835, 0.7479, 0.5917, 0.414, 0.5898, 0.4167, 0.5917, 0.4163, 0.5749, 0.4167, 0.4083, 0.4167, 0.4083, 0.3333, 0.5917, 0.3333, 0.6405, 0.5176, 0.6385, 0.5195, 0.6385, 0.5186, 0.6385, 0.5186, 0.6072, 0.4137, 0.5898, 0.4167, 0.5917, 0.414, 0.6614, 0.5021, 0.6821, 0.5, 0.6855, 0.5001, 0.6668, 0.5021, 0.5898, 0.4167, 0.5545, 0.428, 0.5413, 0.4274, 0.5749, 0.4167, 0.5645, 0.4333, 0.5657, 0.4334, 0.5589, 0.4356, 0.5467, 0.4337, 0.7061, 0.5019, 0.7074, 0.5014, 0.7099, 0.5017, 0.7093, 0.502, 0.5917, 0.4429, 0.5589, 0.4356, 0.5741, 0.4347, 0.5899, 0.4382, 0.6385, 0.5186, 0.6398, 0.5189, 0.6405, 0.52, 0.6385, 0.5195, 0.645, 0.5176, 0.6828, 0.5061, 0.6872, 0.5059, 0.6469, 0.5182, 0.5559, 0.4296, 0.5581, 0.4323, 0.5467, 0.4337, 0.5413, 0.4274, 0.643, 0.5181, 0.6426, 0.5183, 0.6469, 0.5182, 0.6405, 0.52, 0.6393, 0.5174, 0.6539, 0.5045, 0.6533, 0.5064, 0.6393, 0.5174, 0.666, 0.5021, 0.654, 0.5058, 0.6539, 0.5045, 0.6614, 0.5021, 0.7088, 0.5021, 0.6872, 0.5059, 0.6842, 0.5057, 0.7042, 0.5023, 0.7108, 0.5012, 0.7099, 0.5017, 0.7075, 0.5013, 0.709, 0.5003, 0.3784, 0.1875, 0.375, 0.1875, 0.375, 0.1875, 0.375, 0.1875, 0.3772, 0.1894])
me_cube_004.materials.append(mat_x)
me_cube_004.materials.append(mat_x_1)
me_cube_004.use_remesh_fix_poles = True
me_cube_004.use_remesh_preserve_attributes = False
me_cube_004.update()
me_cube_005 = bpy.data.meshes.new('Cube.005')
me_cube_005.from_pydata([(0.05121, 1.2, -0.07499), (-0.1729, 1.19, -0.07499), (-0.1986, 1.211, -0.05499), (0.0596, 1.221, -0.05499), (-0.1729, 1.19, 0.07499), (0.05121, 1.2, 0.07499), (0.0596, 1.221, 0.05499), (-0.1986, 1.211, 0.05499), (-0.07166, -1.207, -0.07499), (0.103, -1.193, -0.07499), (0.1171, -1.214, -0.05499), (-0.08193, -1.228, -0.05499), (0.103, -1.193, 0.07499), (-0.06713, -0.939, 0.05121), (0.1171, -1.214, 0.05499), (-0.3201, 0.4066, -0.07499), (-0.3168, -0.4066, -0.07499), (-0.359, -0.4137, -0.05499), (-0.3623, 0.4137, -0.05499), (-0.3168, -0.4066, 0.07499), (-0.3201, 0.4066, 0.07499), (-0.3623, 0.4137, 0.05499), (-0.359, -0.4137, 0.05499), (0.3028, -0.4066, -0.07499), (0.3205, 0.4066, -0.07499), (0.3627, 0.4137, -0.05499), (0.345, -0.4137, -0.05499), (0.3205, 0.4066, 0.07499), (0.3028, -0.4066, 0.07499), (0.345, -0.4137, 0.05499), (0.3627, 0.4137, 0.05499), (-0.103, 0.4066, -0.07499), (-0.103, -0.4066, -0.07499), (0.103, 0.4066, -0.07499), (0.103, -0.4066, -0.07499), (0.1082, 0.4066, 0.07499), (0.103, -0.4066, 0.07499), (-0.103, 0.4066, 0.07499), (-0.103, -0.4066, 0.07499), (-0.3129, -0.8132, -0.07499), (-0.3551, -0.8274, 0.05499), (0.3273, -0.7961, -0.05499), (0.285, -0.7824, 0.07499), (-0.1409, -0.8116, -0.07499), (0.103, -0.8113, -0.07499), (0.103, -0.8113, 0.07499), (-0.1409, -0.8116, 0.07499), (-0.3551, -0.8274, -0.05499), (-0.3129, -0.8132, 0.07499), (0.285, -0.7824, -0.07499), (0.3273, -0.7961, 0.05499), (-0.3184, -3.166e-08, -0.07499), (-0.3606, 3.166e-08, -0.05499), (-0.3184, 3.166e-08, 0.07499), (-0.3606, -3.166e-08, 0.05499), (0.2963, 3.166e-08, -0.07499), (0.3386, -3.166e-08, -0.05499), (0.2963, -3.166e-08, 0.07499), (0.3386, 3.166e-08, 0.05499), (-0.103, -3.166e-08, -0.07499), (0.103, -3.166e-08, -0.07499), (0.103, -3.166e-08, 0.07499), (-0.103, -3.166e-08, 0.07499), (-0.2731, -1.219, -0.07499), (-0.3091, -1.202, -0.07499), (-0.3155, -1.24, -0.05499), (-0.3514, -1.223, -0.05499), (-0.3091, -1.202, 0.07499), (-0.2731, -1.219, 0.07499), (-0.3514, -1.223, 0.05499), (-0.3155, -1.24, 0.05499), (-0.3092, 1.202, -0.07499), (-0.2731, 1.219, -0.07499), (-0.3514, 1.223, -0.05499), (-0.3156, 1.24, -0.05499), (-0.2731, 1.219, 0.07499), (-0.3092, 1.202, 0.07499), (-0.3156, 1.24, 0.05499), (-0.3514, 1.223, 0.05499), (0.298, -1.202, -0.07499), (0.2617, -1.219, -0.07499), (0.3402, -1.223, -0.05499), (0.3041, -1.24, -0.05499), (0.2617, -1.219, 0.07499), (0.298, -1.202, 0.07499), (0.3041, -1.24, 0.05499), (0.3402, -1.223, 0.05499), (0.2636, 1.22, -0.07499), (0.2996, 1.202, -0.07499), (0.306, 1.241, -0.05499), (0.3418, 1.223, -0.05499), (0.2996, 1.202, 0.07499), (0.2636, 1.22, 0.07499), (0.3418, 1.223, 0.05499), (0.306, 1.241, 0.05499), (-0.07213, -0.7579, 0.07104), (-0.06304, -0.7579, 0.07104), (-0.07007, -0.881, 0.05756), (-0.08106, -1.004, 0.04409), (-0.04877, -1.127, 0.03062), (-0.03756, -1.127, 0.03062), (-0.07165, -1.004, 0.04409), (-0.06311, -0.881, 0.05756), (-0.04999, -1.082, 0.03553), (-0.07534, -0.94, 0.05111), (-0.05787, -1.092, 0.03441), (-0.07109, -0.8201, 0.06423), (-0.07434, -0.7311, 0.07499), (-0.06508, -0.7311, 0.07499), (-0.06868, 1.021, 0.05548), (-0.06244, 0.7271, 0.06269), (-0.04877, 0.4335, 0.0634), (-0.03756, 0.4335, 0.0634), (-0.05304, 0.7271, 0.06269), (-0.0645, 1.021, 0.05548), (-0.07578, 0.5803, 0.05729), (-0.06547, 0.5803, 0.05729), (0.2639, -0.02129, 0.04943), (0.2645, 0.103, 0.05145), (0.259, 0.1026, 0.05126), (0.2598, -0.02159, 0.04929), (0.2968, -0.02693, 0.07499), (0.103, -0.02081, 0.07499), (-0.06307, -0.8193, 0.06432), (-0.06275, -0.7569, 0.07499), (-0.07439, -0.7589, 0.07499), (-0.0581, -1.227, -0.05499), (-0.03815, -1.225, -0.05499), (0.1171, -1.214, 0.001147), (-0.09424, -1.209, 0.07499), (-0.007857, -1.203, 0.07499), (-0.09812, -1.039, 0.07499), (-0.08579, -1.027, 0.06498), (-0.1026, -0.9592, 0.07499), (-0.08644, -0.9533, 0.06663), (-0.08663, -0.9092, 0.07499), (-0.0732, -0.8954, 0.06597), (-0.08461, -0.8116, 0.07499), (-0.07163, -0.8187, 0.06594), (-0.07447, -0.8014, 0.07499), (-0.02297, -1.101, 0.07499), (-0.04133, -1.098, 0.06562), (-0.03468, -1.037, 0.07499), (-0.05644, -1.028, 0.06646), (-0.03136, -0.9386, 0.07499), (-0.05397, -0.9391, 0.067), (-0.08106, -1.119, 0.07499), (-0.0677, -1.112, 0.06502), (-0.03612, -0.9098, 0.07499), (-0.05817, -0.8943, 0.06531), (-0.06257, -0.8186, 0.06534), (-0.04185, -0.8115, 0.07499), (-0.05871, -0.8015, 0.07499), (-0.08237, -1.15, 0.07499), (-0.06739, -1.146, 0.06573), (-0.008567, -1.15, 0.07499), (-0.02725, -1.146, 0.06557), (-0.06143, -1.14, 0.05449), (-0.03164, -1.138, 0.05069), (-0.0611, -1.021, 0.05961), (-0.04494, -1.091, 0.05308), (-0.07566, -1.213, 0.05522), (-0.09214, -1.229, 0.05534), (-0.05665, -1.213, 0.007823), (-0.05761, -1.222, -0.01831), (0.1171, -1.214, -0.0223), (-0.09424, -1.209, 0.07499), (-0.07846, -1.203, 0.06588), (-0.01056, -1.218, 0.05499), (-0.0326, -1.209, 0.04906), (-0.03159, -1.219, 0.003915), (-0.04653, -1.21, 0.006988), (-0.04384, -1.221, -0.0172), (-0.02701, -1.196, 0.06573), (0.2981, -0.1126, 0.07499), (0.103, -0.1515, 0.07499), (0.2798, -0.4066, 0.07499), (0.277, -0.2105, 0.07499), (0.2996, -0.2038, 0.07499), (0.2687, -0.213, 0.07499), (0.2699, -0.4066, 0.07499), (0.103, 0.1297, 0.07499), (0.3015, 0.08687, 0.07499), (0.3029, 0.1111, 0.07499), (0.103, 0.1563, 0.07499), (0.103, 0.2111, 0.07499), (0.3067, 0.1751, 0.07499), (0.2568, 0.4066, 0.07499), (0.2422, 0.4066, 0.07499), (0.2373, -0.01889, 0.07499), (0.2538, -0.02021, 0.06482), (0.2545, 0.0005313, 0.06478), (0.2385, -0.0009406, 0.07499), (0.272, -0.02357, 0.06462), (0.2842, -0.02669, 0.07499), (0.2705, 1.436e-05, 0.06439), (0.2816, -3.166e-08, 0.07499), (0.2666, -0.08681, 0.05689), (0.2576, -0.129, 0.07499), (0.2839, -0.1199, 0.07499), (0.2698, -0.08629, 0.05693), (0.2413, 0.1567, 0.05746), (0.218, 0.1935, 0.07499), (0.2341, 0.1328, 0.07499), (0.2507, 0.123, 0.06497), (0.2552, 0.1859, 0.07499), (0.2463, 0.1563, 0.05752), (0.2717, 0.09517, 0.07073), (0.2828, 0.08822, 0.07499), (0.2706, 0.1056, 0.06487), (0.2818, 0.1102, 0.07499), (0.2394, 0.1112, 0.07499), (0.2551, 0.1056, 0.0652), (-0.08233, 1.193, 0.0677), (-0.1012, 1.193, 0.07499), (-0.0495, 1.195, 0.0679), (-0.02378, 1.196, 0.07499), (-0.06978, 1.203, 0.05862), (-0.06464, 1.204, 0.05859), (-0.09286, 0.5672, 0.07499), (-0.07911, 0.5759, 0.06715), (-0.09022, 0.9867, 0.07499), (-0.07449, 1.006, 0.06692), (-0.03631, 0.9683, 0.07499), (-0.05736, 1.005, 0.06712), (-0.03602, 0.7203, 0.07499), (-0.05421, 0.7289, 0.06875), (-0.0741, 0.7206, 0.07499), (-0.06129, 0.729, 0.06873), (-0.04082, 0.5681, 0.07499), (-0.06098, 0.5756, 0.06737), (-0.02205, 0.4314, 0.07499), (-0.03955, 0.4351, 0.06861), (-0.02341, 0.4066, 0.07499), (-0.04492, 0.3305, 0.06913), (-0.05958, 0.4302, 0.07499), (-0.04684, 0.4348, 0.06893), (-0.04905, 0.3304, 0.0718), (-0.0599, 0.4066, 0.07499), (-0.03164, 1.217, 0.05499), (-0.09485, 1.215, 0.05499)], [], [(66, 69, 40, 47), (82, 85, 14, 128, 165, 10), (71, 15, 18, 73), (74, 77, 7, 2), (90, 93, 30, 25), (63, 8, 11, 65), (75, 4, 7, 77), (1, 31, 15, 71, 72), (91, 27, 30, 93), (24, 33, 0, 87, 88), (83, 12, 14, 85), (80, 9, 44, 49, 79), (41, 50, 86, 81), (39, 64, 66, 47), (43, 44, 9, 8), (87, 0, 3, 89), (158, 100, 171, 169), (157, 161, 163, 99), (8, 9, 10, 127, 126, 11), (79, 49, 41, 81), (231, 233, 35, 5, 216, 223, 225, 229), (24, 88, 90, 25), (0, 1, 2, 3), (37, 4, 75, 76, 20), (2, 7, 240, 239, 6, 3), (42, 84, 86, 50), (99, 163, 171, 100), (84, 42, 45, 12, 83), (11, 162, 70, 65), (222, 109, 217, 213), (218, 114, 224, 215), (61, 62, 38, 36, 175, 122), (5, 92, 94, 6), (197, 120, 190), (1, 0, 33, 31), (59, 60, 34, 32), (18, 21, 78, 73), (51, 59, 32, 16), (3, 6, 94, 89), (60, 55, 23, 34), (57, 121, 174, 178, 28, 29, 58), (49, 23, 26, 41), (55, 24, 25, 56), (48, 19, 22, 40), (53, 20, 21, 54), (1, 72, 74, 2), (51, 16, 17, 52), (47, 40, 22, 17), (52, 54, 21, 18), (20, 76, 78, 21), (62, 53, 19, 38), (91, 92, 5, 35, 188, 187, 27), (56, 58, 29, 26), (67, 48, 40, 69), (156, 173, 130, 155), (9, 80, 82, 10), (139, 138, 106, 95, 125), (28, 176, 180, 36, 45, 42), (32, 34, 44, 43), (16, 32, 43, 39), (34, 23, 49, 44), (28, 42, 50, 29), (16, 39, 47, 17), (38, 19, 48, 46), (26, 29, 50, 41), (25, 30, 58, 56), (37, 20, 53, 62), (17, 22, 54, 52), (15, 51, 52, 18), (19, 53, 54, 22), (23, 55, 56, 26), (27, 186, 183, 182, 57, 58, 30), (33, 24, 55, 60), (15, 31, 59, 51), (31, 33, 60, 59), (179, 177, 199, 198), (237, 111, 236), (74, 72, 71, 73), (63, 65, 66, 64), (70, 68, 67, 69), (75, 77, 78, 76), (90, 88, 87, 89), (91, 93, 94, 92), (82, 80, 79, 81), (83, 85, 86, 84), (65, 70, 69, 66), (77, 74, 73, 78), (81, 86, 85, 82), (93, 90, 89, 94), (39, 43, 8, 63, 64), (108, 124, 152, 151, 45, 36, 38, 46, 137, 139, 125, 107), (107, 95, 96, 108), (147, 105, 98, 132), (166, 167, 154, 153, 129), (95, 106, 123, 96), (97, 104, 13, 102), (98, 105, 103, 101), (108, 96, 124), (154, 157, 99, 105, 147), (145, 13, 101, 159, 143), (12, 45, 151, 148, 144, 142, 140, 155, 130), (150, 123, 102, 149), (104, 97, 136, 134), (217, 240, 214), (37, 62, 61, 181, 184, 185, 35, 233, 234, 237, 238), (111, 237, 234, 112), (236, 111, 115, 220), (109, 110, 113, 114), (115, 111, 112, 116), (113, 116, 230, 226), (232, 112, 234), (228, 110, 109, 222), (224, 114, 113, 226), (220, 115, 110, 228), (230, 116, 112, 232), (110, 115, 116, 113), (207, 209, 118, 117, 193, 195), (198, 175, 36, 180, 179), (117, 118, 119, 120), (203, 184, 181, 211), (211, 181, 61, 192), (189, 122, 175, 198), (187, 188, 202, 205), (205, 186, 27, 187), (57, 182, 208, 196), (134, 132, 98, 104), (143, 159, 160, 141), (103, 105, 99, 100), (149, 102, 13, 145), (13, 104, 98, 101), (136, 97, 106, 138), (124, 96, 123, 150, 152), (123, 106, 97, 102), (141, 160, 158, 156), (125, 95, 107), (170, 172, 165, 128), (169, 173, 156, 158), (161, 157, 154, 167), (137, 138, 139), (150, 151, 152), (134, 136, 135, 133), (142, 144, 145, 143), (136, 138, 137, 135), (144, 148, 149, 145), (146, 153, 154, 147), (132, 134, 133, 131), (140, 142, 143, 141), (131, 146, 147, 132), (148, 151, 150, 149), (164, 126, 127), (141, 156, 155, 140), (135, 137, 46, 48, 67, 68, 129, 153, 146, 131, 133), (68, 70, 162, 166, 129), (14, 12, 130, 168), (160, 159, 101, 103), (158, 160, 103, 100), (162, 164, 163, 161), (161, 167, 166, 162), (164, 162, 11, 126), (170, 171, 172), (169, 171, 170, 168), (173, 169, 168, 130), (128, 14, 168, 170), (127, 172, 164), (172, 171, 163, 164), (165, 172, 127, 10), (192, 61, 122, 189), (193, 117, 200), (194, 121, 57, 196), (199, 177, 178, 174), (212, 119, 201, 204), (117, 120, 197, 200), (178, 177, 176, 28), (179, 180, 176, 177), (199, 174, 121, 194), (209, 206, 118), (210, 183, 186, 205), (202, 188, 35, 185), (208, 182, 183, 210), (202, 185, 184, 203), (119, 118, 206, 201), (198, 199, 200, 197), (206, 209, 210, 205), (208, 210, 209, 207), (190, 191, 192, 189), (194, 196, 195, 193), (189, 198, 197, 190), (202, 203, 204, 201), (201, 206, 205, 202), (193, 200, 199, 194), (196, 208, 207, 195), (203, 211, 212, 204), (191, 212, 211, 192), (190, 120, 119, 212, 191), (235, 238, 237, 236), (214, 221, 222, 213), (221, 227, 228, 222), (213, 217, 214), (215, 224, 223, 216), (230, 232, 231, 229), (226, 230, 229, 225), (216, 218, 215), (232, 234, 233, 231), (219, 235, 236, 220), (225, 223, 224, 226), (220, 228, 227, 219), (214, 4, 37, 238, 235, 219, 227, 221), (109, 114, 218, 217), (239, 240, 217, 218), (239, 216, 5, 6), (214, 240, 7, 4), (216, 239, 218)])
me_cube_005.polygons.foreach_set('material_index', [0, 0, 1, 0, 0, 1, 1, 0, 1, 0, 1, 0, 0, 1, 0, 1, 0, 0, 1, 1, 0, 1, 1, 0, 0, 1, 0, 0, 0, 0, 0, 0, 1, 0, 0, 0, 0, 0, 0, 0, 1, 1, 1, 1, 1, 1, 1, 0, 0, 1, 0, 0, 0, 1, 1, 1, 0, 0, 0, 0, 0, 1, 1, 0, 0, 0, 0, 0, 1, 1, 1, 1, 0, 0, 0, 0, 0, 1, 1, 1, 1, 1, 1, 1, 1, 1, 1, 1, 1, 0, 0, 0, 0, 1, 0, 0, 0, 0, 0, 0, 0, 0, 0, 1, 0, 0, 0, 0, 0, 0, 0, 0, 0, 0, 0, 0, 0, 0, 0, 0, 0, 0, 0, 0, 0, 0, 0, 0, 0, 0, 0, 0, 0, 0, 0, 0, 0, 0, 1, 1, 1, 1, 1, 1, 1, 1, 1, 1, 1, 0, 1, 0, 1, 1, 0, 0, 1, 1, 0, 1, 1, 1, 0, 0, 1, 0, 0, 0, 0, 0, 0, 0, 0, 0, 0, 0, 0, 0, 0, 0, 0, 1, 1, 1, 1, 1, 1, 1, 1, 1, 1, 1, 1, 0, 1, 1, 1, 1, 1, 1, 1, 1, 1, 1, 1, 1, 0, 0, 1, 1, 1, 1])
_uv = me_cube_005.uv_layers.new(name='UVMap')
_uv.uv.foreach_set('vector', [0.4083, 0.001786, 0.5917, 0.001786, 0.5917, 0.04167, 0.4083, 0.04167, 0.4083, 0.7633, 0.5917, 0.7633, 0.5917, 0.8333, 0.5019, 0.8333, 0.4628, 0.8333, 0.4083, 0.8333, 0.14, 0.5039, 0.14, 0.584, 0.125, 0.5833, 0.125, 0.5018, 0.4083, 0.2627, 0.5917, 0.2627, 0.5917, 0.3043, 0.4083, 0.3043, 0.4083, 0.5018, 0.5917, 0.5018, 0.5917, 0.5833, 0.4083, 0.5833, 0.1528, 0.7479, 0.2245, 0.7479, 0.2208, 0.75, 0.1377, 0.75, 0.8472, 0.5021, 0.8115, 0.5021, 0.8207, 0.5, 0.8623, 0.5, 0.1885, 0.5021, 0.2133, 0.584, 0.14, 0.584, 0.14, 0.5039, 0.1528, 0.5021, 0.64, 0.5039, 0.64, 0.584, 0.5917, 0.5833, 0.5917, 0.5018, 0.36, 0.584, 0.2867, 0.584, 0.2689, 0.5021, 0.3469, 0.5021, 0.36, 0.5039, 0.6535, 0.7479, 0.7133, 0.7479, 0.7083, 0.75, 0.6383, 0.75, 0.3465, 0.7479, 0.2867, 0.7479, 0.2867, 0.7069, 0.36, 0.7038, 0.36, 0.7461, 0.4083, 0.7052, 0.5917, 0.7052, 0.5917, 0.7482, 0.4083, 0.7482, 0.14, 0.7069, 0.14, 0.7461, 0.125, 0.7482, 0.125, 0.7083, 0.1998, 0.7069, 0.2867, 0.7069, 0.2867, 0.7479, 0.2245, 0.7479, 0.3469, 0.5021, 0.2689, 0.5021, 0.2719, 0.5, 0.3621, 0.5, 0.3952, 0.6875, 0.375, 0.6875, 0.375, 0.7325, 0.4094, 0.7274, 0.3991, 0.0625, 0.4155, 0.02289, 0.375, 0.01909, 0.375, 0.0625, 0.2245, 0.7479, 0.2867, 0.7479, 0.2917, 0.75, 0.2364, 0.75, 0.2293, 0.75, 0.2208, 0.75, 0.36, 0.7461, 0.36, 0.7038, 0.4083, 0.7052, 0.4083, 0.7482, 0.7597, 0.5818, 0.7602, 0.584, 0.7133, 0.584, 0.7311, 0.5021, 0.7599, 0.5021, 0.7648, 0.5271, 0.7646, 0.5517, 0.7664, 0.5679, 0.36, 0.584, 0.36, 0.5039, 0.4083, 0.5018, 0.4083, 0.5833, 0.2689, 0.5021, 0.1885, 0.5021, 0.1793, 0.5, 0.2719, 0.5, 0.7867, 0.584, 0.8115, 0.5021, 0.8472, 0.5021, 0.86, 0.5039, 0.86, 0.584, 0.4083, 0.3043, 0.5917, 0.3043, 0.5917, 0.3415, 0.5917, 0.3642, 0.5917, 0.3969, 0.4083, 0.3969, 0.64, 0.7038, 0.64, 0.7461, 0.5917, 0.7482, 0.5917, 0.7052, 0.125, 0.6875, 0.125, 0.7309, 0.375, 0.7325, 0.375, 0.6875, 0.64, 0.7461, 0.64, 0.7038, 0.7133, 0.7069, 0.7133, 0.7479, 0.6535, 0.7479, 0.4083, 0.9042, 0.5917, 0.909, 0.5917, 0.9873, 0.4083, 0.9873, 0.3796, 0.1875, 0.375, 0.1875, 0.375, 0.2263, 0.3848, 0.2331, 0.375, 0.5235, 0.375, 0.5625, 0.3798, 0.5625, 0.379, 0.5207, 0.7133, 0.625, 0.7867, 0.625, 0.7867, 0.666, 0.7133, 0.666, 0.7133, 0.6403, 0.7133, 0.6271, 0.7311, 0.5021, 0.6531, 0.5021, 0.6379, 0.5, 0.7281, 0.5, 0.3743, 0.5299, 0.375, 0.5625, 0.3795, 0.5602, 0.1885, 0.5021, 0.2689, 0.5021, 0.2867, 0.584, 0.2133, 0.584, 0.2133, 0.625, 0.2867, 0.625, 0.2867, 0.666, 0.2133, 0.666, 0.4083, 0.1667, 0.5917, 0.1667, 0.5917, 0.2482, 0.4083, 0.2482, 0.14, 0.625, 0.2133, 0.625, 0.2133, 0.666, 0.14, 0.666, 0.4083, 0.3969, 0.5917, 0.3969, 0.5917, 0.4871, 0.4083, 0.4871, 0.2867, 0.625, 0.36, 0.625, 0.36, 0.666, 0.2867, 0.666, 0.64, 0.625, 0.64, 0.6277, 0.64, 0.6363, 0.64, 0.6455, 0.64, 0.666, 0.5917, 0.6667, 0.5917, 0.625, 0.36, 0.7038, 0.36, 0.666, 0.4083, 0.6667, 0.4083, 0.7052, 0.36, 0.625, 0.36, 0.584, 0.4083, 0.5833, 0.4083, 0.625, 0.86, 0.7069, 0.86, 0.666, 0.875, 0.6667, 0.875, 0.7083, 0.86, 0.625, 0.86, 0.584, 0.875, 0.5833, 0.875, 0.625, 0.1885, 0.5021, 0.1528, 0.5021, 0.1377, 0.5, 0.1793, 0.5, 0.14, 0.625, 0.14, 0.666, 0.125, 0.6667, 0.125, 0.625, 0.4083, 0.04167, 0.5917, 0.04167, 0.5917, 0.08333, 0.4083, 0.08333, 0.4083, 0.125, 0.5917, 0.125, 0.5917, 0.1667, 0.4083, 0.1667, 0.86, 0.584, 0.86, 0.5039, 0.875, 0.5018, 0.875, 0.5833, 0.7867, 0.625, 0.86, 0.625, 0.86, 0.666, 0.7867, 0.666, 0.64, 0.5039, 0.6531, 0.5021, 0.7311, 0.5021, 0.7133, 0.584, 0.6664, 0.584, 0.6615, 0.584, 0.64, 0.584, 0.4083, 0.625, 0.5917, 0.625, 0.5917, 0.6667, 0.4083, 0.6667, 0.86, 0.7461, 0.86, 0.7069, 0.875, 0.7083, 0.875, 0.7482, 0.7587, 0.7425, 0.7585, 0.747, 0.7549, 0.7479, 0.7551, 0.7424, 0.2867, 0.7479, 0.3465, 0.7479, 0.3617, 0.75, 0.2917, 0.75, 0.3843, 0.2345, 0.3766, 0.2206, 0.375, 0.2184, 0.375, 0.25, 0.3817, 0.2439, 0.64, 0.666, 0.6484, 0.666, 0.6521, 0.666, 0.7133, 0.666, 0.7133, 0.7069, 0.64, 0.7038, 0.2133, 0.666, 0.2867, 0.666, 0.2867, 0.7069, 0.1998, 0.7069, 0.14, 0.666, 0.2133, 0.666, 0.1998, 0.7069, 0.14, 0.7069, 0.2867, 0.666, 0.36, 0.666, 0.36, 0.7038, 0.2867, 0.7069, 0.64, 0.666, 0.64, 0.7038, 0.5917, 0.7052, 0.5917, 0.6667, 0.14, 0.666, 0.14, 0.7069, 0.125, 0.7083, 0.125, 0.6667, 0.7867, 0.666, 0.86, 0.666, 0.86, 0.7069, 0.8002, 0.7069, 0.4083, 0.6667, 0.5917, 0.6667, 0.5917, 0.7052, 0.4083, 0.7052, 0.4083, 0.5833, 0.5917, 0.5833, 0.5917, 0.625, 0.4083, 0.625, 0.7867, 0.584, 0.86, 0.584, 0.86, 0.625, 0.7867, 0.625, 0.4083, 0.08333, 0.5917, 0.08333, 0.5917, 0.125, 0.4083, 0.125, 0.14, 0.584, 0.14, 0.625, 0.125, 0.625, 0.125, 0.5833, 0.86, 0.666, 0.86, 0.625, 0.875, 0.625, 0.875, 0.6667, 0.36, 0.666, 0.36, 0.625, 0.4083, 0.625, 0.4083, 0.6667, 0.64, 0.584, 0.64, 0.6074, 0.64, 0.6138, 0.64, 0.6163, 0.64, 0.625, 0.5917, 0.625, 0.5917, 0.5833, 0.2867, 0.584, 0.36, 0.584, 0.36, 0.625, 0.2867, 0.625, 0.14, 0.584, 0.2133, 0.584, 0.2133, 0.625, 0.14, 0.625, 0.2133, 0.584, 0.2867, 0.584, 0.2867, 0.625, 0.2133, 0.625, 0.6516, 0.6465, 0.6485, 0.6462, 0.6454, 0.6371, 0.6553, 0.638, 0.375, 0.0, 0.375, 0.0625, 0.3737, 0.06249, 0.1377, 0.5, 0.1528, 0.5021, 0.14, 0.5039, 0.125, 0.5018, 0.1528, 0.7479, 0.1377, 0.75, 0.125, 0.7482, 0.14, 0.7461, 0.8623, 0.75, 0.8472, 0.7479, 0.86, 0.7461, 0.875, 0.7482, 0.8472, 0.5021, 0.8623, 0.5, 0.875, 0.5018, 0.86, 0.5039, 0.3709, 0.5006, 0.36, 0.5021, 0.3469, 0.5021, 0.3621, 0.5, 0.64, 0.5021, 0.6291, 0.5006, 0.6379, 0.5, 0.6531, 0.5021, 0.3617, 0.75, 0.3465, 0.7479, 0.36, 0.7479, 0.3709, 0.7494, 0.6535, 0.7479, 0.6383, 0.75, 0.6291, 0.7494, 0.64, 0.7479, 0.4083, 0.0, 0.5917, 0.0, 0.5917, 0.001786, 0.4083, 0.001786, 0.5917, 0.2627, 0.4083, 0.2627, 0.4083, 0.2482, 0.5917, 0.2482, 0.4083, 0.7482, 0.5917, 0.7482, 0.5917, 0.7633, 0.4083, 0.7633, 0.5917, 0.5018, 0.4083, 0.5018, 0.4083, 0.4871, 0.5917, 0.4871, 0.14, 0.7069, 0.1998, 0.7069, 0.2245, 0.7479, 0.1528, 0.7479, 0.14, 0.7461, 0.7715, 0.7025, 0.7712, 0.7039, 0.7707, 0.7064, 0.767, 0.7069, 0.7133, 0.7069, 0.7133, 0.666, 0.7867, 0.666, 0.8002, 0.7069, 0.7801, 0.7069, 0.7765, 0.7063, 0.7763, 0.704, 0.7762, 0.7025, 0.38, 0.25, 0.375, 0.25, 0.375, 0.5, 0.38, 0.5, 0.4041, 0.08089, 0.375, 0.08012, 0.375, 0.125, 0.3977, 0.125, 0.7813, 0.7448, 0.7771, 0.7441, 0.7757, 0.7421, 0.779, 0.7416, 0.7813, 0.7448, 0.125, 0.5, 0.125, 0.5316, 0.375, 0.5312, 0.375, 0.5, 0.125, 0.5625, 0.119, 0.5925, 0.3866, 0.592, 0.375, 0.5625, 0.125, 0.625, 0.125, 0.6699, 0.375, 0.6647, 0.375, 0.625, 0.38, 0.5, 0.375, 0.5, 0.3816, 0.5057, 0.4104, 0.0625, 0.3991, 0.0625, 0.375, 0.0625, 0.375, 0.08012, 0.4041, 0.08089, 0.3944, 0.5775, 0.3866, 0.592, 0.375, 0.625, 0.3918, 0.625, 0.3993, 0.625, 0.7133, 0.7479, 0.7133, 0.7069, 0.767, 0.7069, 0.7651, 0.7171, 0.7642, 0.7195, 0.7645, 0.7304, 0.7602, 0.7372, 0.7551, 0.7424, 0.7549, 0.7479, 0.3759, 0.5299, 0.375, 0.5312, 0.375, 0.5625, 0.3841, 0.5625, 0.375, 0.1575, 0.375, 0.1875, 0.3849, 0.1875, 0.3919, 0.1623, 0.7751, 0.5005, 0.7835, 0.5, 0.7823, 0.5014, 0.7867, 0.584, 0.7867, 0.625, 0.7133, 0.625, 0.7133, 0.6119, 0.7133, 0.6093, 0.7133, 0.6037, 0.7133, 0.584, 0.7602, 0.584, 0.7691, 0.615, 0.7684, 0.5918, 0.7713, 0.584, 0.125, 0.6875, 0.125, 0.75, 0.375, 0.75, 0.375, 0.6875, 0.3737, 0.06249, 0.375, 0.0625, 0.375, 0.09375, 0.3778, 0.09375, 0.125, 0.5625, 0.125, 0.625, 0.375, 0.625, 0.375, 0.5625, 0.125, 0.6562, 0.125, 0.6875, 0.375, 0.6875, 0.375, 0.6562, 0.375, 0.625, 0.375, 0.6562, 0.378, 0.6562, 0.3742, 0.625, 0.3734, 0.6875, 0.375, 0.6875, 0.3734, 0.707, 0.3741, 0.125, 0.375, 0.125, 0.375, 0.1875, 0.3796, 0.1875, 0.3798, 0.5625, 0.375, 0.5625, 0.375, 0.625, 0.3742, 0.625, 0.3778, 0.09375, 0.375, 0.09375, 0.375, 0.125, 0.3741, 0.125, 0.378, 0.6562, 0.375, 0.6562, 0.375, 0.6875, 0.3734, 0.6875, 0.125, 0.625, 0.125, 0.6562, 0.375, 0.6562, 0.375, 0.625, 0.3798, 0.1317, 0.3778, 0.125, 0.3748, 0.1248, 0.3748, 0.1875, 0.3792, 0.1915, 0.3789, 0.1794, 0.6553, 0.638, 0.7133, 0.6403, 0.7133, 0.666, 0.6521, 0.666, 0.6516, 0.6465, 0.2278, 0.5625, 0.2278, 0.625, 0.375, 0.625, 0.375, 0.5625, 0.6652, 0.6116, 0.7133, 0.6093, 0.7133, 0.6119, 0.6632, 0.6138, 0.6632, 0.6138, 0.7133, 0.6119, 0.7133, 0.625, 0.662, 0.625, 0.661, 0.6269, 0.7133, 0.6271, 0.7133, 0.6403, 0.6553, 0.638, 0.6615, 0.584, 0.6664, 0.584, 0.6721, 0.6055, 0.6587, 0.6063, 0.6587, 0.6063, 0.64, 0.6074, 0.64, 0.584, 0.6615, 0.584, 0.64, 0.625, 0.64, 0.6163, 0.6471, 0.6161, 0.6459, 0.625, 0.3919, 0.1623, 0.3977, 0.125, 0.375, 0.125, 0.375, 0.1575, 0.3993, 0.625, 0.3918, 0.625, 0.3914, 0.6628, 0.4032, 0.6614, 0.375, 0.6647, 0.125, 0.6699, 0.125, 0.6875, 0.375, 0.6875, 0.3841, 0.5625, 0.375, 0.5625, 0.3866, 0.592, 0.3944, 0.5775, 0.3866, 0.592, 0.119, 0.5925, 0.125, 0.625, 0.375, 0.625, 0.3849, 0.1875, 0.375, 0.1875, 0.375, 0.2184, 0.3766, 0.2206, 0.3816, 0.5057, 0.375, 0.5, 0.375, 0.5312, 0.3759, 0.5299, 0.3842, 0.5155, 0.375, 0.5312, 0.125, 0.5316, 0.125, 0.5625, 0.375, 0.5625, 0.4032, 0.6614, 0.3914, 0.6628, 0.3952, 0.6875, 0.4102, 0.6875, 0.3817, 0.2439, 0.375, 0.25, 0.38, 0.25, 0.5065, 0.8862, 0.4918, 0.8914, 0.4628, 0.8333, 0.5019, 0.8333, 0.4094, 0.7274, 0.4204, 0.7138, 0.4102, 0.6875, 0.3952, 0.6875, 0.4155, 0.02289, 0.3991, 0.0625, 0.4104, 0.0625, 0.4229, 0.03118, 0.3879, 0.235, 0.3766, 0.2206, 0.3849, 0.2323, 0.7723, 0.7076, 0.767, 0.7069, 0.7706, 0.7069, 0.7788, 0.7215, 0.7772, 0.7173, 0.7805, 0.717, 0.7836, 0.7222, 0.7645, 0.7304, 0.7642, 0.7195, 0.7682, 0.7193, 0.768, 0.7295, 0.7771, 0.7156, 0.7766, 0.7076, 0.7801, 0.7069, 0.7805, 0.717, 0.7642, 0.7195, 0.7651, 0.7171, 0.7685, 0.7173, 0.7682, 0.7192, 0.7788, 0.7387, 0.779, 0.7416, 0.7757, 0.7416, 0.7752, 0.7388, 0.781, 0.7292, 0.7792, 0.7223, 0.7836, 0.7222, 0.7847, 0.7304, 0.7602, 0.7372, 0.7645, 0.7304, 0.768, 0.7305, 0.7641, 0.7368, 0.7847, 0.7304, 0.7788, 0.7387, 0.7757, 0.7382, 0.7813, 0.7304, 0.7651, 0.7171, 0.767, 0.7069, 0.7704, 0.7076, 0.7689, 0.7155, 0.469, 0.8957, 0.4083, 0.8957, 0.4083, 0.8886, 0.7638, 0.7373, 0.7593, 0.7419, 0.7551, 0.7424, 0.7602, 0.7372, 0.7805, 0.717, 0.7801, 0.7069, 0.8002, 0.7069, 0.86, 0.7069, 0.86, 0.7461, 0.8472, 0.7479, 0.7813, 0.7448, 0.779, 0.7416, 0.7788, 0.7387, 0.7847, 0.7304, 0.7836, 0.7222, 0.8472, 0.7479, 0.8623, 0.75, 0.7832, 0.7496, 0.7835, 0.7479, 0.7835, 0.7479, 0.7083, 0.75, 0.7133, 0.7479, 0.7551, 0.7479, 0.7548, 0.7498, 0.3914, 0.6628, 0.3918, 0.625, 0.375, 0.625, 0.375, 0.6647, 0.3952, 0.6875, 0.3914, 0.6628, 0.375, 0.6647, 0.375, 0.6875, 0.5915, 0.9094, 0.469, 0.8957, 0.511, 0.8961, 0.5894, 0.9039, 0.7788, 0.749, 0.7791, 0.7486, 0.7835, 0.7479, 0.7832, 0.7496, 0.469, 0.8957, 0.5915, 0.9094, 0.4083, 0.9042, 0.4083, 0.8957, 0.5065, 0.8862, 0.507, 0.8919, 0.507, 0.8914, 0.5822, 0.8866, 0.5121, 0.8916, 0.5065, 0.8862, 0.5917, 0.8788, 0.7596, 0.7488, 0.761, 0.7498, 0.7548, 0.7498, 0.7551, 0.7479, 0.5019, 0.8333, 0.5917, 0.8333, 0.5917, 0.8788, 0.5065, 0.8862, 0.4083, 0.8886, 0.4918, 0.8914, 0.469, 0.8957, 0.4918, 0.8914, 0.507, 0.892, 0.513, 0.8948, 0.469, 0.8957, 0.4628, 0.8333, 0.4918, 0.8914, 0.4083, 0.8886, 0.4083, 0.8333, 0.662, 0.625, 0.7133, 0.625, 0.7133, 0.6271, 0.661, 0.6269, 0.3792, 0.1915, 0.3748, 0.1875, 0.3739, 0.2198, 0.645, 0.6281, 0.64, 0.6277, 0.64, 0.625, 0.6459, 0.625, 0.6454, 0.6371, 0.6485, 0.6462, 0.64, 0.6455, 0.64, 0.6363, 0.3785, 0.625, 0.375, 0.625, 0.3744, 0.6529, 0.3768, 0.6346, 0.2278, 0.5625, 0.375, 0.5625, 0.3178, 0.5294, 0.2405, 0.5296, 0.64, 0.6455, 0.6485, 0.6462, 0.6484, 0.666, 0.64, 0.666, 0.6516, 0.6465, 0.6521, 0.666, 0.6484, 0.666, 0.6485, 0.6462, 0.6454, 0.6371, 0.64, 0.6363, 0.64, 0.6277, 0.645, 0.6281, 0.3778, 0.125, 0.374, 0.09657, 0.3748, 0.1248, 0.648, 0.6139, 0.64, 0.6138, 0.64, 0.6074, 0.6587, 0.6063, 0.6721, 0.6055, 0.6664, 0.584, 0.7133, 0.584, 0.7133, 0.6037, 0.6471, 0.6161, 0.64, 0.6163, 0.64, 0.6138, 0.648, 0.6139, 0.6721, 0.6055, 0.7133, 0.6037, 0.7133, 0.6093, 0.6652, 0.6116, 0.375, 0.625, 0.2278, 0.625, 0.2395, 0.6524, 0.3364, 0.6528, 0.6553, 0.638, 0.6454, 0.6371, 0.649, 0.6351, 0.6503, 0.6351, 0.661, 0.6081, 0.652, 0.6142, 0.648, 0.6139, 0.6587, 0.6063, 0.6471, 0.6161, 0.648, 0.6139, 0.652, 0.6142, 0.6506, 0.6154, 0.6559, 0.627, 0.6571, 0.625, 0.662, 0.625, 0.661, 0.6269, 0.645, 0.6281, 0.6459, 0.625, 0.6496, 0.6251, 0.6494, 0.6281, 0.661, 0.6269, 0.6553, 0.638, 0.6503, 0.6351, 0.6559, 0.627, 0.6721, 0.6055, 0.6652, 0.6116, 0.6602, 0.6125, 0.6628, 0.6081, 0.6628, 0.6081, 0.661, 0.6081, 0.6587, 0.6063, 0.6721, 0.6055, 0.6494, 0.6281, 0.649, 0.6351, 0.6454, 0.6371, 0.645, 0.6281, 0.6459, 0.625, 0.6471, 0.6161, 0.6506, 0.6154, 0.6496, 0.6251, 0.6652, 0.6116, 0.6632, 0.6138, 0.6586, 0.614, 0.6602, 0.6125, 0.6571, 0.625, 0.6586, 0.614, 0.6632, 0.6138, 0.662, 0.625, 0.3795, 0.5602, 0.375, 0.5625, 0.375, 0.625, 0.3785, 0.625, 0.3803, 0.5701, 0.7712, 0.5814, 0.7713, 0.584, 0.7684, 0.5918, 0.7686, 0.5813, 0.7858, 0.5021, 0.782, 0.5236, 0.7786, 0.5221, 0.7818, 0.5022, 0.782, 0.5236, 0.7763, 0.5513, 0.7737, 0.5508, 0.7786, 0.5221, 0.7776, 0.501, 0.7751, 0.5005, 0.7823, 0.5014, 0.7661, 0.5016, 0.7679, 0.5236, 0.7648, 0.5271, 0.7599, 0.5021, 0.7695, 0.5674, 0.7624, 0.5819, 0.7597, 0.5818, 0.7664, 0.5679, 0.7673, 0.5511, 0.7695, 0.5674, 0.7664, 0.5679, 0.7646, 0.5517, 0.7599, 0.5021, 0.7716, 0.5006, 0.7661, 0.5016, 0.7624, 0.5819, 0.7659, 0.5917, 0.7602, 0.584, 0.7597, 0.5818, 0.7831, 0.5668, 0.7712, 0.5814, 0.7686, 0.5813, 0.7798, 0.5659, 0.7646, 0.5517, 0.7648, 0.5271, 0.7679, 0.5236, 0.7673, 0.5511, 0.7798, 0.5659, 0.7737, 0.5508, 0.7763, 0.5513, 0.7831, 0.5668, 0.7858, 0.5021, 0.8115, 0.5021, 0.7867, 0.584, 0.7713, 0.584, 0.7712, 0.5814, 0.7831, 0.5668, 0.7763, 0.5513, 0.782, 0.5236, 0.125, 0.5625, 0.375, 0.5625, 0.375, 0.5235, 0.125, 0.5237, 0.7608, 0.5, 0.7835, 0.5, 0.7751, 0.5005, 0.7727, 0.5004, 0.7608, 0.5, 0.7599, 0.5021, 0.7311, 0.5021, 0.7281, 0.5, 0.7823, 0.5014, 0.7835, 0.5, 0.8207, 0.5, 0.8115, 0.5021, 0.7599, 0.5021, 0.7608, 0.5, 0.7727, 0.5004])
me_cube_005.materials.append(mat_x)
me_cube_005.materials.append(mat_x_1)
me_cube_005.use_remesh_fix_poles = True
me_cube_005.use_remesh_preserve_attributes = False
me_cube_005.update()
me_cylinder_004 = bpy.data.meshes.new('Cylinder.004')
me_cylinder_004.from_pydata([(3.522, -5.474, 2.555), (3.781, -5.508, 2.555), (4.022, -5.608, 2.555), (4.229, -5.767, 2.555), (4.388, -5.974, 2.555), (4.488, -6.215, 2.555), (4.522, -6.474, 2.555), (4.488, -6.733, 2.555), (4.388, -6.974, 2.555), (4.229, -7.181, 2.555), (4.022, -7.34, 2.555), (3.781, -7.44, 2.555), (3.522, -7.474, 2.555), (3.263, -7.44, 2.555), (3.022, -7.34, 2.555), (2.815, -7.181, 2.555), (2.656, -6.974, 2.555), (2.556, -6.733, 2.555), (2.522, -6.474, 2.555), (2.556, -6.215, 2.555), (2.656, -5.974, 2.555), (2.815, -5.767, 2.555), (3.022, -5.608, 2.555), (3.263, -5.508, 2.555), (3.522, -5.611, 0.5485), (3.522, -5.511, 0.6338), (3.771, -5.544, 0.6338), (3.746, -5.64, 0.5485), (4.004, -5.64, 0.6338), (3.954, -5.726, 0.5485), (4.203, -5.793, 0.6338), (4.133, -5.864, 0.5485), (4.356, -5.993, 0.6338), (4.27, -6.042, 0.5485), (4.452, -6.225, 0.6338), (4.356, -6.25, 0.5485), (4.485, -6.474, 0.6338), (4.385, -6.474, 0.5485), (4.452, -6.723, 0.6338), (4.356, -6.697, 0.5485), (4.356, -6.955, 0.6338), (4.27, -6.905, 0.5485), (4.203, -7.155, 0.6338), (4.133, -7.084, 0.5485), (4.004, -7.308, 0.6338), (3.954, -7.221, 0.5485), (3.771, -7.404, 0.6338), (3.746, -7.308, 0.5485), (3.522, -7.437, 0.6338), (3.522, -7.337, 0.5485), (3.273, -7.404, 0.6338), (3.299, -7.308, 0.5485), (3.041, -7.308, 0.6338), (3.091, -7.221, 0.5485), (2.841, -7.155, 0.6338), (2.912, -7.084, 0.5485), (2.688, -6.955, 0.6338), (2.775, -6.905, 0.5485), (2.592, -6.723, 0.6338), (2.688, -6.697, 0.5485), (2.559, -6.474, 0.6338), (2.659, -6.474, 0.5485), (2.592, -6.225, 0.6338), (2.688, -6.25, 0.5485), (2.688, -5.993, 0.6338), (2.775, -6.042, 0.5485), (2.841, -5.793, 0.6338), (2.912, -5.864, 0.5485), (3.041, -5.64, 0.6338), (3.091, -5.726, 0.5485), (3.273, -5.544, 0.6338), (3.299, -5.64, 0.5485)], [], [(7, 8, 40, 38), (0, 1, 26, 25), (10, 11, 46, 44), (6, 7, 38, 36), (13, 14, 52, 50), (8, 9, 42, 40), (9, 10, 44, 42), (16, 17, 58, 56), (11, 12, 48, 46), (12, 13, 50, 48), (19, 20, 64, 62), (14, 15, 54, 52), (15, 16, 56, 54), (22, 23, 70, 68), (17, 18, 60, 58), (18, 19, 62, 60), (1, 0, 23, 22, 21, 20, 19, 18, 17, 16, 15, 14, 13, 12, 11, 10, 9, 8, 7, 6, 5, 4, 3, 2), (1, 2, 28, 26), (3, 4, 32, 30), (2, 3, 30, 28), (32, 4, 5, 34), (21, 22, 68, 66), (20, 21, 66, 64), (5, 6, 36, 34), (27, 24, 25, 26), (29, 27, 26, 28), (31, 29, 28, 30), (33, 31, 30, 32), (35, 33, 32, 34), (37, 35, 34, 36), (39, 37, 36, 38), (41, 39, 38, 40), (43, 41, 40, 42), (45, 43, 42, 44), (47, 45, 44, 46), (49, 47, 46, 48), (51, 49, 48, 50), (53, 51, 50, 52), (55, 53, 52, 54), (57, 55, 54, 56), (59, 57, 56, 58), (61, 59, 58, 60), (63, 61, 60, 62), (65, 63, 62, 64), (67, 65, 64, 66), (69, 67, 66, 68), (71, 69, 68, 70), (24, 71, 70, 25), (24, 27, 29, 31, 33, 35, 37, 39, 41, 43, 45, 47, 49, 51, 53, 55, 57, 59, 61, 63, 65, 67, 69, 71), (23, 0, 25, 70)])
me_cylinder_004.polygons.foreach_set('use_smooth', [True] * 50)
me_cylinder_004.polygons.foreach_set('material_index', [0, 0, 0, 0, 0, 0, 0, 0, 0, 0, 0, 0, 0, 0, 0, 0, 0, 0, 0, 0, 0, 0, 0, 0, 1, 1, 1, 1, 1, 1, 1, 1, 1, 1, 1, 1, 1, 1, 1, 1, 1, 1, 1, 1, 1, 1, 1, 1, 0, 0])
_uv = me_cylinder_004.uv_layers.new(name='UVMap')
_uv.uv.foreach_set('vector', [0.7083, 1.0, 0.6667, 1.0, 0.6681, 0.5402, 0.7069, 0.5402, 1.0, 1.0, 0.9583, 1.0, 0.9597, 0.5402, 0.9986, 0.5402, 0.5833, 1.0, 0.5417, 1.0, 0.5431, 0.5402, 0.5819, 0.5402, 0.75, 1.0, 0.7083, 1.0, 0.7097, 0.5402, 0.7486, 0.5402, 0.4583, 1.0, 0.4167, 1.0, 0.4181, 0.5402, 0.4569, 0.5402, 0.6667, 1.0, 0.625, 1.0, 0.6264, 0.5402, 0.6653, 0.5402, 0.625, 1.0, 0.5833, 1.0, 0.5847, 0.5402, 0.6236, 0.5402, 0.3333, 1.0, 0.2917, 1.0, 0.2931, 0.5402, 0.3319, 0.5402, 0.5417, 1.0, 0.5, 1.0, 0.5014, 0.5402, 0.5403, 0.5402, 0.5, 1.0, 0.4583, 1.0, 0.4597, 0.5402, 0.4986, 0.5402, 0.2083, 1.0, 0.1667, 1.0, 0.1681, 0.5402, 0.2069, 0.5402, 0.4167, 1.0, 0.375, 1.0, 0.3764, 0.5402, 0.4153, 0.5402, 0.375, 1.0, 0.3333, 1.0, 0.3347, 0.5402, 0.3736, 0.5402, 0.08333, 1.0, 0.04167, 1.0, 0.04308, 0.5402, 0.08192, 0.5402, 0.2917, 1.0, 0.25, 1.0, 0.2514, 0.5402, 0.2903, 0.5402, 0.25, 1.0, 0.2083, 1.0, 0.2097, 0.5402, 0.2486, 0.5402, 0.3121, 0.4818, 0.25, 0.49, 0.1879, 0.4818, 0.13, 0.4578, 0.08029, 0.4197, 0.04215, 0.37, 0.01818, 0.3121, 0.01, 0.25, 0.01818, 0.1879, 0.04215, 0.13, 0.08029, 0.08029, 0.13, 0.04215, 0.1879, 0.01818, 0.25, 0.01, 0.3121, 0.01818, 0.37, 0.04215, 0.4197, 0.08029, 0.4578, 0.13, 0.4818, 0.1879, 0.49, 0.25, 0.4818, 0.3121, 0.4578, 0.37, 0.4197, 0.4197, 0.37, 0.4578, 0.9583, 1.0, 0.9167, 1.0, 0.9181, 0.5402, 0.9569, 0.5402, 0.875, 1.0, 0.8333, 1.0, 0.8347, 0.5402, 0.8736, 0.5402, 0.9167, 1.0, 0.875, 1.0, 0.8764, 0.5402, 0.9153, 0.5402, 0.8319, 0.5402, 0.8333, 1.0, 0.7917, 1.0, 0.7931, 0.5402, 0.125, 1.0, 0.08333, 1.0, 0.08474, 0.5402, 0.1236, 0.5402, 0.1667, 1.0, 0.125, 1.0, 0.1264, 0.5402, 0.1653, 0.5402, 0.7917, 1.0, 0.75, 1.0, 0.7514, 0.5402, 0.7903, 0.5402, 0.962, 0.5, 0.9964, 0.5, 0.9986, 0.5402, 0.9597, 0.5402, 0.9203, 0.5, 0.9547, 0.5, 0.9569, 0.5402, 0.9181, 0.5402, 0.8786, 0.5, 0.913, 0.5, 0.9153, 0.5402, 0.8764, 0.5402, 0.837, 0.5, 0.8714, 0.5, 0.8736, 0.5402, 0.8347, 0.5402, 0.7953, 0.5, 0.8297, 0.5, 0.8319, 0.5402, 0.7931, 0.5402, 0.7536, 0.5, 0.788, 0.5, 0.7903, 0.5402, 0.7514, 0.5402, 0.712, 0.5, 0.7464, 0.5, 0.7486, 0.5402, 0.7097, 0.5402, 0.6703, 0.5, 0.7047, 0.5, 0.7069, 0.5402, 0.6681, 0.5402, 0.6286, 0.5, 0.663, 0.5, 0.6653, 0.5402, 0.6264, 0.5402, 0.587, 0.5, 0.6214, 0.5, 0.6236, 0.5402, 0.5847, 0.5402, 0.5453, 0.5, 0.5797, 0.5, 0.5819, 0.5402, 0.5431, 0.5402, 0.5036, 0.5, 0.538, 0.5, 0.5403, 0.5402, 0.5014, 0.5402, 0.462, 0.5, 0.4964, 0.5, 0.4986, 0.5402, 0.4597, 0.5402, 0.4203, 0.5, 0.4547, 0.5, 0.4569, 0.5402, 0.4181, 0.5402, 0.3786, 0.5, 0.413, 0.5, 0.4153, 0.5402, 0.3764, 0.5402, 0.337, 0.5, 0.3714, 0.5, 0.3736, 0.5402, 0.3347, 0.5402, 0.2953, 0.5, 0.3297, 0.5, 0.3319, 0.5402, 0.2931, 0.5402, 0.2536, 0.5, 0.288, 0.5, 0.2903, 0.5402, 0.2514, 0.5402, 0.212, 0.5, 0.2464, 0.5, 0.2486, 0.5402, 0.2097, 0.5402, 0.1703, 0.5, 0.2047, 0.5, 0.2069, 0.5402, 0.1681, 0.5402, 0.1286, 0.5, 0.163, 0.5, 0.1653, 0.5402, 0.1264, 0.5402, 0.08696, 0.5, 0.1214, 0.5, 0.1236, 0.5402, 0.08474, 0.5402, 0.04529, 0.5, 0.07971, 0.5, 0.08192, 0.5402, 0.04308, 0.5402, 0.003623, 0.5, 0.03804, 0.5, 0.04026, 0.5402, 0.001431, 0.5402, 0.75, 0.4483, 0.8013, 0.4415, 0.8491, 0.4217, 0.8902, 0.3902, 0.9217, 0.3491, 0.9415, 0.3013, 0.9483, 0.25, 0.9415, 0.1987, 0.9217, 0.1509, 0.8902, 0.1098, 0.8491, 0.0783, 0.8013, 0.05849, 0.75, 0.05174, 0.6987, 0.05849, 0.6509, 0.0783, 0.6098, 0.1098, 0.5783, 0.1509, 0.5585, 0.1987, 0.5517, 0.25, 0.5585, 0.3013, 0.5783, 0.3491, 0.6098, 0.3902, 0.6509, 0.4217, 0.6987, 0.4415, 0.04167, 1.0, -1.863e-07, 1.0, 0.001431, 0.5402, 0.04026, 0.5402])
me_cylinder_004.materials.append(mat_x_2)
me_cylinder_004.materials.append(mat_material)
me_cylinder_004.use_remesh_fix_poles = True
me_cylinder_004.use_remesh_preserve_attributes = False
me_cylinder_004.update()
me_cylinder_008 = bpy.data.meshes.new('Cylinder.008')
me_cylinder_008.from_pydata([(-0.1694, 19.95, -7.751), (-0.1694, 19.95, 7.751), (0.1739, 19.95, -7.751), (0.1739, 19.95, 7.751), (0.4963, 19.83, -7.751), (0.4963, 19.83, 7.751), (0.7589, 19.61, -7.751), (0.7589, 19.61, 7.751), (0.9299, 19.31, -7.751), (0.9299, 19.31, 7.751), (0.9887, 18.97, -7.751), (0.9887, 18.97, 7.751), (0.9283, 18.63, -7.751), (0.9283, 18.63, 7.751), (0.7559, 18.34, -7.751), (0.7559, 18.34, 7.751), (0.4924, 18.12, -7.751), (0.4924, 18.12, 7.751), (0.1694, 18.0, -7.751), (0.1694, 18.0, 7.751), (-0.1739, 18.0, -7.751), (-0.1739, 18.0, 7.751), (-0.4963, 18.12, -7.751), (-0.4963, 18.12, 7.751), (-0.7589, 18.34, -7.751), (-0.7589, 18.34, 7.751), (-0.9299, 18.64, -7.751), (-0.9299, 18.64, 7.751), (-0.9887, 18.98, -7.751), (-0.9887, 18.98, 7.751), (-0.9283, 19.31, -7.751), (-0.9283, 19.31, 7.751), (-0.7559, 19.61, -7.751), (-0.7559, 19.61, 7.751), (-0.4924, 19.83, -7.751), (-0.4924, 19.83, 7.751), (-0.1411, 19.95, -5.168), (-0.1955, 19.95, -2.584), (-0.183, 19.95, 1.026e-09), (-0.2028, 19.95, 2.584), (-0.1354, 19.95, 5.168), (0.208, 19.95, 5.168), (0.1406, 19.95, 2.584), (0.1603, 19.95, 1.026e-09), (0.1478, 19.95, -2.584), (0.2022, 19.95, -5.168), (0.5304, 19.83, 5.168), (0.463, 19.83, 2.584), (0.4827, 19.83, 4.779e-07), (0.4702, 19.83, -2.584), (0.5246, 19.83, -5.168), (0.7929, 19.61, 5.168), (0.7255, 19.61, 2.584), (0.7453, 19.61, 4.779e-07), (0.7328, 19.61, -2.584), (0.7872, 19.61, -5.168), (0.9639, 19.31, 5.168), (0.8965, 19.31, 2.584), (0.9163, 19.31, 4.779e-07), (0.9038, 19.31, -2.584), (0.9582, 19.31, -5.168), (1.023, 18.97, 5.168), (0.9554, 18.97, 2.584), (0.9751, 18.97, 4.779e-07), (0.9626, 18.97, -2.584), (1.017, 18.97, -5.168), (0.9624, 18.63, 5.168), (0.895, 18.63, 2.584), (0.9147, 18.63, 4.779e-07), (0.9022, 18.63, -2.584), (0.9566, 18.63, -5.168), (0.79, 18.34, 5.168), (0.7226, 18.34, 2.584), (0.7423, 18.34, 4.779e-07), (0.7298, 18.34, -2.584), (0.7842, 18.34, -5.168), (0.5265, 18.12, 5.168), (0.459, 18.12, 2.584), (0.4788, 18.12, 1.026e-09), (0.4663, 18.12, -2.584), (0.5207, 18.12, -5.168), (0.2035, 18.0, 5.168), (0.1361, 18.0, 2.584), (0.1558, 18.0, 1.026e-09), (0.1433, 18.0, -2.584), (0.1977, 18.0, -5.168), (-0.1399, 18.0, 5.168), (-0.2073, 18.0, 2.584), (-0.1875, 18.0, 1.026e-09), (-0.2, 18.0, -2.584), (-0.1456, 18.0, -5.168), (-0.4622, 18.12, 5.168), (-0.5297, 18.12, 2.584), (-0.5099, 18.12, -4.758e-07), (-0.5224, 18.12, -2.584), (-0.468, 18.12, -5.168), (-0.7248, 18.34, 5.168), (-0.7922, 18.34, 2.584), (-0.7725, 18.34, -4.758e-07), (-0.785, 18.34, -2.584), (-0.7306, 18.34, -5.168), (-0.8958, 18.64, 5.168), (-0.9632, 18.64, 2.584), (-0.9435, 18.64, -4.758e-07), (-0.956, 18.64, -2.584), (-0.9016, 18.64, -5.168), (-0.9546, 18.98, 5.168), (-1.022, 18.98, 2.584), (-1.002, 18.98, -4.758e-07), (-1.015, 18.98, -2.584), (-0.9604, 18.98, -5.168), (-0.8942, 19.31, 5.168), (-0.9616, 19.31, 2.584), (-0.9419, 19.31, -4.758e-07), (-0.9544, 19.31, -2.584), (-0.9, 19.31, -5.168), (-0.7218, 19.61, 5.168), (-0.7893, 19.61, 2.584), (-0.7695, 19.61, -4.758e-07), (-0.782, 19.61, -2.584), (-0.7276, 19.61, -5.168), (-0.4583, 19.83, 5.168), (-0.5257, 19.83, 2.584), (-0.506, 19.83, 1.026e-09), (-0.5185, 19.83, -2.584), (-0.4641, 19.83, -5.168)], [], [(40, 1, 3, 41), (41, 3, 5, 46), (46, 5, 7, 51), (51, 7, 9, 56), (56, 9, 11, 61), (61, 11, 13, 66), (66, 13, 15, 71), (71, 15, 17, 76), (76, 17, 19, 81), (81, 19, 21, 86), (86, 21, 23, 91), (91, 23, 25, 96), (96, 25, 27, 101), (101, 27, 29, 106), (106, 29, 31, 111), (111, 31, 33, 116), (3, 1, 35, 33, 31, 29, 27, 25, 23, 21, 19, 17, 15, 13, 11, 9, 7, 5), (116, 33, 35, 121), (121, 35, 1, 40), (0, 2, 4, 6, 8, 10, 12, 14, 16, 18, 20, 22, 24, 26, 28, 30, 32, 34), (34, 125, 36, 0), (125, 124, 37, 36), (124, 123, 38, 37), (123, 122, 39, 38), (122, 121, 40, 39), (32, 120, 125, 34), (120, 119, 124, 125), (119, 118, 123, 124), (118, 117, 122, 123), (117, 116, 121, 122), (30, 115, 120, 32), (115, 114, 119, 120), (114, 113, 118, 119), (113, 112, 117, 118), (112, 111, 116, 117), (28, 110, 115, 30), (110, 109, 114, 115), (109, 108, 113, 114), (108, 107, 112, 113), (107, 106, 111, 112), (26, 105, 110, 28), (105, 104, 109, 110), (104, 103, 108, 109), (103, 102, 107, 108), (102, 101, 106, 107), (24, 100, 105, 26), (100, 99, 104, 105), (99, 98, 103, 104), (98, 97, 102, 103), (97, 96, 101, 102), (22, 95, 100, 24), (95, 94, 99, 100), (94, 93, 98, 99), (93, 92, 97, 98), (92, 91, 96, 97), (20, 90, 95, 22), (90, 89, 94, 95), (89, 88, 93, 94), (88, 87, 92, 93), (87, 86, 91, 92), (18, 85, 90, 20), (85, 84, 89, 90), (84, 83, 88, 89), (83, 82, 87, 88), (82, 81, 86, 87), (16, 80, 85, 18), (80, 79, 84, 85), (79, 78, 83, 84), (78, 77, 82, 83), (77, 76, 81, 82), (14, 75, 80, 16), (75, 74, 79, 80), (74, 73, 78, 79), (73, 72, 77, 78), (72, 71, 76, 77), (12, 70, 75, 14), (70, 69, 74, 75), (69, 68, 73, 74), (68, 67, 72, 73), (67, 66, 71, 72), (10, 65, 70, 12), (65, 64, 69, 70), (64, 63, 68, 69), (63, 62, 67, 68), (62, 61, 66, 67), (8, 60, 65, 10), (60, 59, 64, 65), (59, 58, 63, 64), (58, 57, 62, 63), (57, 56, 61, 62), (6, 55, 60, 8), (55, 54, 59, 60), (54, 53, 58, 59), (53, 52, 57, 58), (52, 51, 56, 57), (4, 50, 55, 6), (50, 49, 54, 55), (49, 48, 53, 54), (48, 47, 52, 53), (47, 46, 51, 52), (2, 45, 50, 4), (45, 44, 49, 50), (44, 43, 48, 49), (43, 42, 47, 48), (42, 41, 46, 47), (0, 36, 45, 2), (36, 37, 44, 45), (37, 38, 43, 44), (38, 39, 42, 43), (39, 40, 41, 42)])
me_cylinder_008.polygons.foreach_set('use_smooth', [True] * 110)
_uv = me_cylinder_008.uv_layers.new(name='UVMap')
_uv.uv.foreach_set('vector', [1.0, 0.9167, 1.0, 1.0, 0.9444, 1.0, 0.9444, 0.9167, 0.9444, 0.9167, 0.9444, 1.0, 0.8889, 1.0, 0.8889, 0.9167, 0.8889, 0.9167, 0.8889, 1.0, 0.8333, 1.0, 0.8333, 0.9167, 0.8333, 0.9167, 0.8333, 1.0, 0.7778, 1.0, 0.7778, 0.9167, 0.7778, 0.9167, 0.7778, 1.0, 0.7222, 1.0, 0.7222, 0.9167, 0.7222, 0.9167, 0.7222, 1.0, 0.6667, 1.0, 0.6667, 0.9167, 0.6667, 0.9167, 0.6667, 1.0, 0.6111, 1.0, 0.6111, 0.9167, 0.6111, 0.9167, 0.6111, 1.0, 0.5556, 1.0, 0.5556, 0.9167, 0.5556, 0.9167, 0.5556, 1.0, 0.5, 1.0, 0.5, 0.9167, 0.5, 0.9167, 0.5, 1.0, 0.4444, 1.0, 0.4444, 0.9167, 0.4444, 0.9167, 0.4444, 1.0, 0.3889, 1.0, 0.3889, 0.9167, 0.3889, 0.9167, 0.3889, 1.0, 0.3333, 1.0, 0.3333, 0.9167, 0.3333, 0.9167, 0.3333, 1.0, 0.2778, 1.0, 0.2778, 0.9167, 0.2778, 0.9167, 0.2778, 1.0, 0.2222, 1.0, 0.2222, 0.9167, 0.2222, 0.9167, 0.2222, 1.0, 0.1667, 1.0, 0.1667, 0.9167, 0.1667, 0.9167, 0.1667, 1.0, 0.1111, 1.0, 0.1111, 0.9167, 0.3321, 0.4755, 0.25, 0.49, 0.1679, 0.4755, 0.09573, 0.4339, 0.04215, 0.37, 0.01365, 0.2917, 0.01365, 0.2083, 0.04215, 0.13, 0.09573, 0.06615, 0.1679, 0.02447, 0.25, 0.01, 0.3321, 0.02447, 0.4043, 0.06615, 0.4578, 0.13, 0.4864, 0.2083, 0.4864, 0.2917, 0.4578, 0.37, 0.4043, 0.4339, 0.1111, 0.9167, 0.1111, 1.0, 0.05556, 1.0, 0.05556, 0.9167, 0.05556, 0.9167, 0.05556, 1.0, -1.863e-07, 1.0, -1.863e-07, 0.9167, 0.75, 0.49, 0.8321, 0.4755, 0.9043, 0.4339, 0.9578, 0.37, 0.9864, 0.2917, 0.9864, 0.2083, 0.9578, 0.13, 0.9043, 0.06615, 0.8321, 0.02447, 0.75, 0.01, 0.6679, 0.02447, 0.5957, 0.06615, 0.5422, 0.13, 0.5136, 0.2083, 0.5136, 0.2917, 0.5422, 0.37, 0.5957, 0.4339, 0.6679, 0.4755, 0.05556, 0.5, 0.05556, 0.5833, -1.863e-07, 0.5833, -1.863e-07, 0.5, 0.05556, 0.5833, 0.05556, 0.6667, -1.863e-07, 0.6667, -1.863e-07, 0.5833, 0.05556, 0.6667, 0.05556, 0.75, -1.863e-07, 0.75, -1.863e-07, 0.6667, 0.05556, 0.75, 0.05556, 0.8333, -1.863e-07, 0.8333, -1.863e-07, 0.75, 0.05556, 0.8333, 0.05556, 0.9167, -1.863e-07, 0.9167, -1.863e-07, 0.8333, 0.1111, 0.5, 0.1111, 0.5833, 0.05556, 0.5833, 0.05556, 0.5, 0.1111, 0.5833, 0.1111, 0.6667, 0.05556, 0.6667, 0.05556, 0.5833, 0.1111, 0.6667, 0.1111, 0.75, 0.05556, 0.75, 0.05556, 0.6667, 0.1111, 0.75, 0.1111, 0.8333, 0.05556, 0.8333, 0.05556, 0.75, 0.1111, 0.8333, 0.1111, 0.9167, 0.05556, 0.9167, 0.05556, 0.8333, 0.1667, 0.5, 0.1667, 0.5833, 0.1111, 0.5833, 0.1111, 0.5, 0.1667, 0.5833, 0.1667, 0.6667, 0.1111, 0.6667, 0.1111, 0.5833, 0.1667, 0.6667, 0.1667, 0.75, 0.1111, 0.75, 0.1111, 0.6667, 0.1667, 0.75, 0.1667, 0.8333, 0.1111, 0.8333, 0.1111, 0.75, 0.1667, 0.8333, 0.1667, 0.9167, 0.1111, 0.9167, 0.1111, 0.8333, 0.2222, 0.5, 0.2222, 0.5833, 0.1667, 0.5833, 0.1667, 0.5, 0.2222, 0.5833, 0.2222, 0.6667, 0.1667, 0.6667, 0.1667, 0.5833, 0.2222, 0.6667, 0.2222, 0.75, 0.1667, 0.75, 0.1667, 0.6667, 0.2222, 0.75, 0.2222, 0.8333, 0.1667, 0.8333, 0.1667, 0.75, 0.2222, 0.8333, 0.2222, 0.9167, 0.1667, 0.9167, 0.1667, 0.8333, 0.2778, 0.5, 0.2778, 0.5833, 0.2222, 0.5833, 0.2222, 0.5, 0.2778, 0.5833, 0.2778, 0.6667, 0.2222, 0.6667, 0.2222, 0.5833, 0.2778, 0.6667, 0.2778, 0.75, 0.2222, 0.75, 0.2222, 0.6667, 0.2778, 0.75, 0.2778, 0.8333, 0.2222, 0.8333, 0.2222, 0.75, 0.2778, 0.8333, 0.2778, 0.9167, 0.2222, 0.9167, 0.2222, 0.8333, 0.3333, 0.5, 0.3333, 0.5833, 0.2778, 0.5833, 0.2778, 0.5, 0.3333, 0.5833, 0.3333, 0.6667, 0.2778, 0.6667, 0.2778, 0.5833, 0.3333, 0.6667, 0.3333, 0.75, 0.2778, 0.75, 0.2778, 0.6667, 0.3333, 0.75, 0.3333, 0.8333, 0.2778, 0.8333, 0.2778, 0.75, 0.3333, 0.8333, 0.3333, 0.9167, 0.2778, 0.9167, 0.2778, 0.8333, 0.3889, 0.5, 0.3889, 0.5833, 0.3333, 0.5833, 0.3333, 0.5, 0.3889, 0.5833, 0.3889, 0.6667, 0.3333, 0.6667, 0.3333, 0.5833, 0.3889, 0.6667, 0.3889, 0.75, 0.3333, 0.75, 0.3333, 0.6667, 0.3889, 0.75, 0.3889, 0.8333, 0.3333, 0.8333, 0.3333, 0.75, 0.3889, 0.8333, 0.3889, 0.9167, 0.3333, 0.9167, 0.3333, 0.8333, 0.4444, 0.5, 0.4444, 0.5833, 0.3889, 0.5833, 0.3889, 0.5, 0.4444, 0.5833, 0.4444, 0.6667, 0.3889, 0.6667, 0.3889, 0.5833, 0.4444, 0.6667, 0.4444, 0.75, 0.3889, 0.75, 0.3889, 0.6667, 0.4444, 0.75, 0.4444, 0.8333, 0.3889, 0.8333, 0.3889, 0.75, 0.4444, 0.8333, 0.4444, 0.9167, 0.3889, 0.9167, 0.3889, 0.8333, 0.5, 0.5, 0.5, 0.5833, 0.4444, 0.5833, 0.4444, 0.5, 0.5, 0.5833, 0.5, 0.6667, 0.4444, 0.6667, 0.4444, 0.5833, 0.5, 0.6667, 0.5, 0.75, 0.4444, 0.75, 0.4444, 0.6667, 0.5, 0.75, 0.5, 0.8333, 0.4444, 0.8333, 0.4444, 0.75, 0.5, 0.8333, 0.5, 0.9167, 0.4444, 0.9167, 0.4444, 0.8333, 0.5556, 0.5, 0.5556, 0.5833, 0.5, 0.5833, 0.5, 0.5, 0.5556, 0.5833, 0.5556, 0.6667, 0.5, 0.6667, 0.5, 0.5833, 0.5556, 0.6667, 0.5556, 0.75, 0.5, 0.75, 0.5, 0.6667, 0.5556, 0.75, 0.5556, 0.8333, 0.5, 0.8333, 0.5, 0.75, 0.5556, 0.8333, 0.5556, 0.9167, 0.5, 0.9167, 0.5, 0.8333, 0.6111, 0.5, 0.6111, 0.5833, 0.5556, 0.5833, 0.5556, 0.5, 0.6111, 0.5833, 0.6111, 0.6667, 0.5556, 0.6667, 0.5556, 0.5833, 0.6111, 0.6667, 0.6111, 0.75, 0.5556, 0.75, 0.5556, 0.6667, 0.6111, 0.75, 0.6111, 0.8333, 0.5556, 0.8333, 0.5556, 0.75, 0.6111, 0.8333, 0.6111, 0.9167, 0.5556, 0.9167, 0.5556, 0.8333, 0.6667, 0.5, 0.6667, 0.5833, 0.6111, 0.5833, 0.6111, 0.5, 0.6667, 0.5833, 0.6667, 0.6667, 0.6111, 0.6667, 0.6111, 0.5833, 0.6667, 0.6667, 0.6667, 0.75, 0.6111, 0.75, 0.6111, 0.6667, 0.6667, 0.75, 0.6667, 0.8333, 0.6111, 0.8333, 0.6111, 0.75, 0.6667, 0.8333, 0.6667, 0.9167, 0.6111, 0.9167, 0.6111, 0.8333, 0.7222, 0.5, 0.7222, 0.5833, 0.6667, 0.5833, 0.6667, 0.5, 0.7222, 0.5833, 0.7222, 0.6667, 0.6667, 0.6667, 0.6667, 0.5833, 0.7222, 0.6667, 0.7222, 0.75, 0.6667, 0.75, 0.6667, 0.6667, 0.7222, 0.75, 0.7222, 0.8333, 0.6667, 0.8333, 0.6667, 0.75, 0.7222, 0.8333, 0.7222, 0.9167, 0.6667, 0.9167, 0.6667, 0.8333, 0.7778, 0.5, 0.7778, 0.5833, 0.7222, 0.5833, 0.7222, 0.5, 0.7778, 0.5833, 0.7778, 0.6667, 0.7222, 0.6667, 0.7222, 0.5833, 0.7778, 0.6667, 0.7778, 0.75, 0.7222, 0.75, 0.7222, 0.6667, 0.7778, 0.75, 0.7778, 0.8333, 0.7222, 0.8333, 0.7222, 0.75, 0.7778, 0.8333, 0.7778, 0.9167, 0.7222, 0.9167, 0.7222, 0.8333, 0.8333, 0.5, 0.8333, 0.5833, 0.7778, 0.5833, 0.7778, 0.5, 0.8333, 0.5833, 0.8333, 0.6667, 0.7778, 0.6667, 0.7778, 0.5833, 0.8333, 0.6667, 0.8333, 0.75, 0.7778, 0.75, 0.7778, 0.6667, 0.8333, 0.75, 0.8333, 0.8333, 0.7778, 0.8333, 0.7778, 0.75, 0.8333, 0.8333, 0.8333, 0.9167, 0.7778, 0.9167, 0.7778, 0.8333, 0.8889, 0.5, 0.8889, 0.5833, 0.8333, 0.5833, 0.8333, 0.5, 0.8889, 0.5833, 0.8889, 0.6667, 0.8333, 0.6667, 0.8333, 0.5833, 0.8889, 0.6667, 0.8889, 0.75, 0.8333, 0.75, 0.8333, 0.6667, 0.8889, 0.75, 0.8889, 0.8333, 0.8333, 0.8333, 0.8333, 0.75, 0.8889, 0.8333, 0.8889, 0.9167, 0.8333, 0.9167, 0.8333, 0.8333, 0.9444, 0.5, 0.9444, 0.5833, 0.8889, 0.5833, 0.8889, 0.5, 0.9444, 0.5833, 0.9444, 0.6667, 0.8889, 0.6667, 0.8889, 0.5833, 0.9444, 0.6667, 0.9444, 0.75, 0.8889, 0.75, 0.8889, 0.6667, 0.9444, 0.75, 0.9444, 0.8333, 0.8889, 0.8333, 0.8889, 0.75, 0.9444, 0.8333, 0.9444, 0.9167, 0.8889, 0.9167, 0.8889, 0.8333, 1.0, 0.5, 1.0, 0.5833, 0.9444, 0.5833, 0.9444, 0.5, 1.0, 0.5833, 1.0, 0.6667, 0.9444, 0.6667, 0.9444, 0.5833, 1.0, 0.6667, 1.0, 0.75, 0.9444, 0.75, 0.9444, 0.6667, 1.0, 0.75, 1.0, 0.8333, 0.9444, 0.8333, 0.9444, 0.75, 1.0, 0.8333, 1.0, 0.9167, 0.9444, 0.9167, 0.9444, 0.8333])
me_cylinder_008.materials.append(mat_x_2)
me_cylinder_008.use_remesh_fix_poles = True
me_cylinder_008.use_remesh_preserve_attributes = False
me_cylinder_008.update()

# ---- objects
ob_cube_003 = bpy.data.objects.new('Cube.003', me_cube_004)
ob_cube_004 = bpy.data.objects.new('Cube.004', me_cube_005)
ob_cylinder_004 = bpy.data.objects.new('Cylinder.004', me_cylinder_004)
ob_cylinder = bpy.data.objects.new('Cylinder', me_cylinder_008)

# ---- transforms, parenting, visibility, modifiers, constraints
ob_cube_003.location = (-0.3534, -0.009221, 1.145)
ob_cube_003.scale = (0.9413, 1.0, 1.0)
_m = ob_cube_003.modifiers.new('Auto Smooth', 'NODES')
_m.node_group = ng_auto_smooth
_gi = [s.identifier for s in ng_auto_smooth.interface.items_tree if s.item_type == 'SOCKET' and s.in_out == 'INPUT']
_m[_gi[1]] = 0.5236  # Angle
ob_cube_004.location = (0.4095, -0.009221, 1.14)
ob_cube_004.scale = (1.028, 1.0, 1.0)
_m = ob_cube_004.modifiers.new('Auto Smooth', 'NODES')
_m.node_group = ng_auto_smooth
_gi = [s.identifier for s in ng_auto_smooth.interface.items_tree if s.item_type == 'SOCKET' and s.in_out == 'INPUT']
_m[_gi[1]] = 0.5236  # Angle
ob_cylinder_004.location = (-5.96e-08, 5.96e-08, 0.1654)
ob_cylinder_004.scale = (0.1519, 0.1519, 0.3541)
_m = ob_cylinder_004.modifiers.new('Mirror', 'MIRROR')
_m.use_axis = (True, True, False)
_m = ob_cylinder_004.modifiers.new('Auto Smooth', 'NODES')
_m.node_group = ng_auto_smooth
_gi = [s.identifier for s in ng_auto_smooth.interface.items_tree if s.item_type == 'SOCKET' and s.in_out == 'INPUT']
_m[_gi[1]] = 0.5236  # Angle
ob_cylinder.location = (0.0, 0.0, 0.7971)
ob_cylinder.rotation_euler = (-0.0, 1.571, 0.0)
ob_cylinder.scale = (-0.05256, -0.05256, -0.05256)
_m = ob_cylinder.modifiers.new('Mirror', 'MIRROR')
_m.use_axis = (False, True, False)
_m = ob_cylinder.modifiers.new('Auto Smooth', 'NODES')
_m.node_group = ng_auto_smooth
_gi = [s.identifier for s in ng_auto_smooth.interface.items_tree if s.item_type == 'SOCKET' and s.in_out == 'INPUT']
_m[_gi[1]] = 0.5236  # Angle

# ---- collection membership
col_x.objects.link(ob_cube_003)
col_x.objects.link(ob_cube_004)
col_x_1.objects.link(ob_cylinder_004)
col_x_1.objects.link(ob_cylinder)

# ---- scene / render settings (as saved in the file)
scene.frame_start = 1; scene.frame_end = 250; scene.frame_set(167)
scene.render.engine = 'CYCLES'
scene.render.resolution_y = 1920
scene.cycles.feature_set = 'EXPERIMENTAL'
scene.cycles.samples = 128
scene.cycles.sampling_pattern = 'TABULATED_SOBOL'
scene.cycles.use_adaptive_sampling = False
scene.cycles.use_light_tree = False
scene.view_settings.view_transform = 'Filmic'
bpy.context.view_layer.update()

# ---- added for rendering (the .blend has no active camera and no usable light): camera, sun
cam_auto = bpy.data.cameras.new('AutoCamera')
cam_auto.lens = 50.0
cam_auto.sensor_width = 36.0
cam_auto.clip_end = 1000.0
ob_auto_camera = bpy.data.objects.new('AutoCamera', cam_auto)
scene.collection.objects.link(ob_auto_camera)
ob_auto_camera.location = (2.87553, -3.42072, 3.07132)
ob_auto_camera.rotation_euler = (1.09748, -7.21219e-08, 0.694738)
scene.camera = ob_auto_camera
light_auto_sun = bpy.data.lights.new('AutoSun', 'SUN')
light_auto_sun.energy = 3.0
light_auto_sun.angle = 0.0523599
ob_auto_sun = bpy.data.objects.new('AutoSun', light_auto_sun)
scene.collection.objects.link(ob_auto_sun)
ob_auto_sun.rotation_euler = (0.872665, 0.174533, 0.523599)
bpy.context.view_layer.update()
